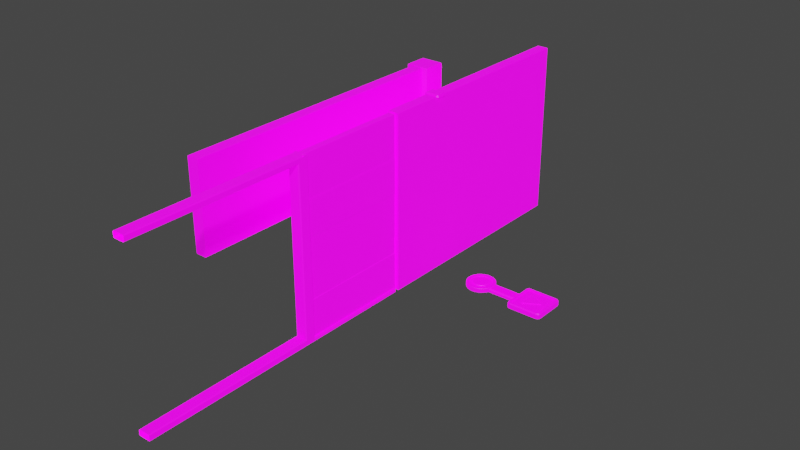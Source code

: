 # Source: WallTiles.blend  (saved by Blender 3.5.10; exported with 4.5.12 LTS)
import bpy
from mathutils import Matrix  # noqa: F401  (used for matrix-valued properties, if any)

bpy.ops.wm.read_factory_settings(use_empty=True)
scene = bpy.context.scene
scene.name = 'Scene'

# ---- images (referenced by path relative to the original .blend; pixels are not part of the script)
import os
ASSET_DIR = os.environ.get("B2B_ASSET_DIR", "")  # directory of the original .blend (textures are referenced by path, not embedded)
HERE = os.path.dirname(os.path.abspath(__file__))  # packed textures are extracted next to this script under _unpacked/

def load_image(name, relpath, width, height, colorspace="sRGB"):
    """Load a texture the original file referenced (path relative to the .blend, or extracted next to this script)."""
    p = next((c for c in (os.path.join(HERE, relpath), os.path.join(ASSET_DIR, relpath)) if relpath and os.path.exists(c)), "")
    if p:
        img = bpy.data.images.load(p, check_existing=True)
        img.name = name
    else:  # same state as the original file: an image datablock whose file is absent (Cycles renders it pink)
        img = bpy.data.images.new(name, width, height)
        img.source = "FILE"
        img.filepath = "//" + (relpath or name)
    img.colorspace_settings.name = colorspace
    return img
img_walltilecolor = load_image('WallTileColor', 'WallTileColor.png', 1024, 1024, 'sRGB')
img_walltilelight = load_image('WallTileLight', 'WallTileLight.png', 1024, 1024, 'sRGB')

# ---- materials (node trees are filled in below, after node groups)
mat_walltilematerial = bpy.data.materials.new('WallTileMaterial')
mat_walltilematerial.use_transparent_shadow = False

# ---- node groups
ng_auto_smooth = bpy.data.node_groups.new('Auto Smooth', 'GeometryNodeTree')
_s = ng_auto_smooth.interface.new_socket(name='Geometry', in_out='OUTPUT', socket_type='NodeSocketGeometry')
_s = ng_auto_smooth.interface.new_socket(name='Geometry', in_out='INPUT', socket_type='NodeSocketGeometry')
_s = ng_auto_smooth.interface.new_socket(name='Angle', in_out='INPUT', socket_type='NodeSocketFloat')
_s.subtype = 'ANGLE'
_s.min_value = 0.0
_s.max_value = 3.142
ng_auto_smooth.is_modifier = True
_N = ng_auto_smooth.nodes; _L = ng_auto_smooth.links
n0 = _N.new('NodeGroupOutput'); n0.name = 'Group Output'; n0.location = (480, -100)
n1 = _N.new('NodeGroupInput'); n1.name = 'Group Input'; n1.location = (-420, -300)
n2 = _N.new('NodeGroupInput'); n2.name = 'Group Input.001'; n2.location = (-60, -100)
n3 = _N.new('GeometryNodeSetShadeSmooth'); n3.name = 'Set Shade Smooth'; n3.location = (120, -100)
n3.domain = 'EDGE'
n4 = _N.new('GeometryNodeSetShadeSmooth'); n4.name = 'Set Shade Smooth.001'; n4.location = (300, -100)
n5 = _N.new('GeometryNodeInputMeshEdgeAngle'); n5.name = 'Edge Angle'; n5.location = (-420, -220)
n6 = _N.new('GeometryNodeInputEdgeSmooth'); n6.name = 'Is Edge Smooth'; n6.location = (-60, -160)
n7 = _N.new('GeometryNodeInputShadeSmooth'); n7.name = 'Is Face Smooth'; n7.location = (-240, -340)
n8 = _N.new('FunctionNodeBooleanMath'); n8.name = 'Boolean Math'; n8.location = (-60, -220)
n9 = _N.new('FunctionNodeCompare'); n9.name = 'Compare'; n9.location = (-240, -180)
n9.operation = 'LESS_EQUAL'
_L.new(n5.outputs[0], n9.inputs[0])
_L.new(n4.outputs[0], n0.inputs[0])
_L.new(n1.outputs[1], n9.inputs[1])
_L.new(n9.outputs[0], n8.inputs[0])
_L.new(n7.outputs[0], n8.inputs[1])
_L.new(n2.outputs[0], n3.inputs[0])
_L.new(n6.outputs[0], n3.inputs[1])
_L.new(n3.outputs[0], n4.inputs[0])
_L.new(n8.outputs[0], n3.inputs[2])
n0.is_active_output = True

# ---- material node trees
mat_walltilematerial.use_nodes = True; mat_walltilematerial.node_tree.nodes.clear()
_N = mat_walltilematerial.node_tree.nodes; _L = mat_walltilematerial.node_tree.links
n0 = _N.new('ShaderNodeBsdfPrincipled'); n0.name = 'Principled BSDF'; n0.location = (10, 300)
n0.distribution = 'GGX'
n0.subsurface_method = 'RANDOM_WALK_SKIN'
n0.inputs[3].default_value = 1.45
n0.inputs[28].default_value = 1.0
n1 = _N.new('ShaderNodeOutputMaterial'); n1.name = 'Material Output'; n1.location = (300, 300)
n2 = _N.new('ShaderNodeTexImage'); n2.name = 'Image Texture.001'; n2.location = (-303, 296)
n2.image = img_walltilecolor
n3 = _N.new('ShaderNodeTexImage'); n3.name = 'Image Texture'; n3.location = (-344, -9)
n3.image = img_walltilelight
_L.new(n0.outputs[0], n1.inputs[0])
_L.new(n2.outputs[0], n0.inputs[0])
_L.new(n3.outputs[0], n0.inputs[27])
n1.is_active_output = True

# ---- world
world_world = bpy.data.worlds.new('World'); scene.world = world_world
world_world.use_nodes = True; world_world.node_tree.nodes.clear()
_N = world_world.node_tree.nodes; _L = world_world.node_tree.links
n0 = _N.new('ShaderNodeOutputWorld'); n0.name = 'World Output'; n0.location = (300, 300)
n1 = _N.new('ShaderNodeBackground'); n1.name = 'Background'; n1.location = (10, 300)
n1.inputs[0].default_value = (0.05088, 0.05088, 0.05088, 1.0)
_L.new(n1.outputs[0], n0.inputs[0])
n0.is_active_output = True
world_world.color = (0.05088, 0.05088, 0.05088)
world_world.use_sun_shadow = False
world_world.sun_shadow_jitter_overblur = 0.0

# ---- meshes
me_cube_019 = bpy.data.meshes.new('Cube.019')
me_cube_019.from_pydata([(-0.5, -0.1, -0.02), (-0.5, 0.1, -0.02), (0.5, -0.1, -0.02), (0.5, 0.1, -0.02), (-0.5, -0.1, 0.0162), (-0.5, -0.0762, 0.04), (-0.5, 0.0762, 0.04), (-0.5, 0.1, 0.0162), (0.5, -0.0762, 0.04), (0.5, -0.1, 0.0162), (0.5, 0.1, 0.0162), (0.5, 0.0762, 0.04)], [], [(11, 6, 5, 8), (1, 7, 10, 3), (6, 11, 10, 7), (8, 5, 4, 9), (2, 9, 4, 0)])
_uv = me_cube_019.uv_layers.new(name='UVMap')
_uv.uv.foreach_set('vector', [0.913, 0.299, 0.913, 0.4315, 0.8929, 0.4315, 0.8929, 0.299, 0.9223, 0.4315, 0.9175, 0.4315, 0.9175, 0.299, 0.9223, 0.299, 0.913, 0.4315, 0.913, 0.299, 0.9175, 0.299, 0.9175, 0.4315, 0.8929, 0.299, 0.8929, 0.4315, 0.8884, 0.4315, 0.8884, 0.299, 0.8836, 0.299, 0.8884, 0.299, 0.8884, 0.4315, 0.8836, 0.4315])
me_cube_019.materials.append(mat_walltilematerial)
me_cube_019.use_paint_bone_selection = False
me_cube_019.use_paint_mask = True
me_cube_019.update()
me_cube_011 = bpy.data.meshes.new('Cube.011')
me_cube_011.from_pydata([(-0.1906, -0.2, 0.0), (-0.2, -0.1906, 0.0), (-0.1973, -0.1973, 0.0), (-0.2, 0.1906, 0.0), (-0.1906, 0.2, 0.0), (-0.1973, 0.1973, 0.0), (0.2, -0.1906, 0.0), (0.1906, -0.2, 0.0), (0.1973, -0.1973, 0.0), (0.1906, 0.2, 0.0), (0.2, 0.1906, 0.0), (0.1973, 0.1973, 0.0), (-0.1917, -0.189, 3.02), (-0.2, -0.1906, 3.0), (-0.189, -0.1917, 3.02), (-0.1906, -0.2, 3.0), (-0.1909, -0.1909, 3.02), (-0.1973, -0.1973, 3.0), (-0.189, 0.1917, 3.02), (-0.1906, 0.2, 3.0), (-0.1917, 0.189, 3.02), (-0.2, 0.1906, 3.0), (-0.1909, 0.1909, 3.02), (-0.1973, 0.1973, 3.0), (0.189, -0.1917, 3.02), (0.1906, -0.2, 3.0), (0.1917, -0.189, 3.02), (0.2, -0.1906, 3.0), (0.1909, -0.1909, 3.02), (0.1973, -0.1973, 3.0), (0.1917, 0.189, 3.02), (0.2, 0.1906, 3.0), (0.189, 0.1917, 3.02), (0.1906, 0.2, 3.0), (0.1909, 0.1909, 3.02), (0.1973, 0.1973, 3.0)], [], [(19, 4, 5, 23), (31, 10, 11, 35), (0, 15, 17, 2), (30, 34, 32, 18, 22, 20, 12, 16, 14, 24, 28, 26), (23, 5, 3, 21), (7, 25, 15, 0), (1, 13, 21, 3), (4, 19, 33, 9), (25, 7, 8, 29), (35, 11, 9, 33), (29, 8, 6, 27), (10, 31, 27, 6), (3, 5, 4, 9, 11, 10, 6, 8, 7, 0, 2, 1), (14, 16, 17, 15), (16, 12, 13, 17), (22, 18, 19, 23), (20, 22, 23, 21), (34, 30, 31, 35), (32, 34, 35, 33), (28, 24, 25, 29), (26, 28, 29, 27), (12, 20, 21, 13), (24, 14, 15, 25), (27, 31, 30, 26), (33, 19, 18, 32), (2, 17, 13, 1)])
me_cube_011.polygons.foreach_set('use_smooth', [True] * 26)
_uv = me_cube_011.uv_layers.new(name='UVMap')
_uv.uv.foreach_set('vector', [0.3331, 0.658, 0.3331, 0.3524, 0.3338, 0.3524, 0.3338, 0.658, 0.2928, 0.658, 0.2928, 0.3524, 0.2936, 0.3524, 0.2936, 0.658, 0.3749, 0.3524, 0.3749, 0.658, 0.3741, 0.658, 0.3741, 0.3524, 0.2453, 0.8774, 0.2455, 0.8775, 0.2455, 0.8777, 0.2443, 0.9145, 0.2442, 0.9146, 0.244, 0.9147, 0.2072, 0.9147, 0.207, 0.9146, 0.2069, 0.9144, 0.2054, 0.8744, 0.2055, 0.8742, 0.2057, 0.8741, 0.3338, 0.658, 0.3338, 0.3524, 0.3346, 0.3524, 0.3346, 0.658, 0.4137, 0.3524, 0.4137, 0.658, 0.3749, 0.658, 0.3749, 0.3524, 0.3734, 0.3524, 0.3734, 0.658, 0.3346, 0.658, 0.3346, 0.3524, 0.3331, 0.3524, 0.3331, 0.658, 0.2943, 0.658, 0.2943, 0.3524, 0.4137, 0.658, 0.4137, 0.3524, 0.4144, 0.3524, 0.4144, 0.658, 0.2936, 0.658, 0.2936, 0.3524, 0.2943, 0.3524, 0.2943, 0.658, 0.2533, 0.658, 0.2533, 0.3524, 0.254, 0.3524, 0.254, 0.658, 0.2928, 0.3524, 0.2928, 0.658, 0.254, 0.658, 0.254, 0.3524, 0.203, 0.9223, 0.2033, 0.9216, 0.2039, 0.9214, 0.2428, 0.9214, 0.2434, 0.9216, 0.2437, 0.9223, 0.2437, 0.9611, 0.2434, 0.9618, 0.2428, 0.9621, 0.2039, 0.9621, 0.2033, 0.9618, 0.203, 0.9611, 0.2069, 0.9144, 0.207, 0.9146, 0.2052, 0.9163, 0.2047, 0.9155, 0.207, 0.9146, 0.2072, 0.9147, 0.2061, 0.9169, 0.2052, 0.9163, 0.2442, 0.9146, 0.2443, 0.9145, 0.2464, 0.9156, 0.2459, 0.9164, 0.244, 0.9147, 0.2442, 0.9146, 0.2459, 0.9164, 0.2451, 0.9169, 0.2455, 0.8775, 0.2453, 0.8774, 0.2465, 0.8752, 0.2473, 0.8758, 0.2455, 0.8777, 0.2455, 0.8775, 0.2473, 0.8758, 0.2478, 0.8767, 0.2055, 0.8742, 0.2054, 0.8744, 0.203, 0.8741, 0.2032, 0.8733, 0.2057, 0.8741, 0.2055, 0.8742, 0.2046, 0.872, 0.2053, 0.8718, 0.2072, 0.9147, 0.244, 0.9147, 0.2451, 0.9169, 0.2061, 0.9169, 0.2054, 0.8744, 0.2069, 0.9144, 0.2047, 0.9155, 0.203, 0.8741, 0.2053, 0.8718, 0.2465, 0.8752, 0.2453, 0.8774, 0.2057, 0.8741, 0.2478, 0.8767, 0.2464, 0.9156, 0.2443, 0.9145, 0.2455, 0.8777, 0.3741, 0.3524, 0.3741, 0.658, 0.3734, 0.658, 0.3734, 0.3524])
me_cube_011.materials.append(mat_walltilematerial)
me_cube_011.update()
me_cube_008 = bpy.data.meshes.new('Cube.008')
me_cube_008.from_pydata([(-0.05134, -0.9999, 0.008658), (-0.06, -0.9913, 0.0), (-0.05134, 0.97, 0.008659), (-0.06, 0.9613, 0.0), (0.05134, -0.9999, 0.008658), (0.06, -0.9913, 0.0), (0.05134, 0.97, 0.008659), (0.06, 0.9613, 0.0), (-0.05146, -0.9836, 2.305), (-0.06, -0.9763, 2.305), (-0.05134, 0.97, 2.305), (-0.06, 0.9613, 2.305), (0.05134, 0.97, 2.305), (0.06, 0.9613, 2.305), (0.05146, -0.9836, 2.305), (0.06, -0.9763, 2.305), (-0.05134, 0.97, 1.69), (-0.06, 0.9613, 1.689), (0.05134, 0.97, 1.69), (0.06, 0.9613, 1.689), (0.05158, -0.9918, 1.69), (0.06, -0.9811, 1.689), (-0.05158, -0.9918, 1.69), (-0.06, -0.9811, 1.689), (-0.05761, -0.9903, 1.718), (-0.066, -0.9795, 1.717), (-0.066, -0.9779, 2.278), (-0.05761, -0.9845, 2.277), (-0.05735, 0.97, 2.277), (-0.066, 0.9613, 2.278), (-0.066, 0.9613, 1.717), (-0.05735, 0.97, 1.718), (0.066, 0.9613, 2.278), (0.05735, 0.97, 2.277), (0.05735, 0.97, 1.718), (0.066, 0.9613, 1.717), (0.05761, -0.9845, 2.277), (0.066, -0.9779, 2.278), (0.066, -0.9795, 1.717), (0.05761, -0.9903, 1.718), (-0.05134, 0.97, 0.969), (-0.06, 0.9613, 0.9652), (0.05134, 0.97, 0.969), (0.06, 0.9613, 0.9652), (0.05137, -0.9949, 0.969), (0.06, -0.9855, 0.9652), (-0.06, -0.9855, 0.9652), (-0.05137, -0.9949, 0.969), (-0.06, 0.9613, 0.6707), (-0.05134, 0.97, 0.6669), (0.05134, 0.97, 0.6669), (0.06, 0.9613, 0.6707), (0.06, -0.9873, 0.6707), (0.05137, -0.9952, 0.6669), (-0.05137, -0.9952, 0.6669), (-0.06, -0.9873, 0.6707), (-0.0448, -0.9946, 0.673), (-0.05342, -0.9867, 0.6768), (-0.05342, -0.9861, 0.9591), (-0.0448, -0.9955, 0.9629), (-0.04476, 0.97, 0.9629), (-0.05342, 0.9613, 0.9591), (-0.05342, 0.9613, 0.6768), (-0.04476, 0.97, 0.673), (0.05342, 0.9613, 0.9591), (0.04476, 0.97, 0.9629), (0.04476, 0.97, 0.673), (0.05342, 0.9613, 0.6768), (0.0448, -0.9955, 0.9629), (0.05342, -0.9861, 0.9591), (0.05342, -0.9867, 0.6768), (0.0448, -0.9946, 0.673), (-0.04874, -0.9702, 2.991), (-0.05233, -0.9613, 3.0), (-0.05134, -0.9702, 2.989), (-0.06, -0.9615, 2.992), (-0.05134, 0.97, 2.989), (-0.06, 0.9613, 2.992), (-0.04874, 0.97, 2.991), (-0.05233, 0.9613, 3.0), (0.05134, -0.9702, 2.989), (0.06, -0.9615, 2.992), (0.04874, -0.9702, 2.991), (0.05233, -0.9613, 3.0), (0.04874, 0.97, 2.991), (0.05233, 0.9613, 3.0), (0.05134, 0.97, 2.989), (0.06, 0.9613, 2.992)], [], [(85, 83, 81, 87), (23, 25, 30, 17), (32, 13, 15, 37), (13, 87, 81, 15), (9, 75, 77, 11), (19, 35, 38, 21), (25, 26, 29, 30), (46, 23, 17, 41), (35, 32, 37, 38), (43, 19, 21, 45), (58, 46, 41, 61), (55, 57, 62, 48), (64, 43, 45, 69), (3, 7, 5, 1), (26, 9, 11, 29), (51, 67, 70, 52), (67, 64, 69, 70), (57, 58, 61, 62), (73, 79, 77, 75), (85, 79, 73, 83), (7, 51, 52, 5), (49, 2, 3, 48), (7, 3, 2, 6), (51, 7, 6, 50), (53, 4, 5, 52), (1, 5, 4, 0), (27, 8, 9, 26), (31, 16, 17, 30), (35, 19, 18, 34), (39, 20, 21, 38), (47, 22, 23, 46), (22, 24, 25, 23), (24, 27, 26, 25), (10, 28, 29, 11), (28, 31, 30, 29), (13, 32, 33, 12), (32, 35, 34, 33), (14, 36, 37, 15), (36, 39, 38, 37), (16, 40, 41, 17), (19, 43, 42, 18), (20, 44, 45, 21), (59, 47, 46, 58), (63, 49, 48, 62), (67, 51, 50, 66), (71, 53, 52, 70), (0, 54, 55, 1), (54, 56, 57, 55), (56, 59, 58, 57), (40, 60, 61, 41), (60, 63, 62, 61), (43, 64, 65, 42), (64, 67, 66, 65), (44, 68, 69, 45), (68, 71, 70, 69), (74, 72, 73, 75), (78, 76, 77, 79), (86, 84, 85, 87), (82, 80, 81, 83), (15, 81, 80, 14), (83, 73, 72, 82), (75, 9, 8, 74), (76, 10, 11, 77), (84, 78, 79, 85), (87, 13, 12, 86), (1, 55, 48, 3)])
_uv = me_cube_008.uv_layers.new(name='UVMap')
_uv.uv.foreach_set('vector', [0.1956, 0.96, 0.006055, 0.96, 0.006039, 0.9589, 0.1956, 0.9589, 0.8401, 0.8021, 0.84, 0.8049, 0.6487, 0.8049, 0.6487, 0.8021, 0.1956, 0.8884, 0.1956, 0.8912, 0.004577, 0.8912, 0.004419, 0.8884, 0.1956, 0.8912, 0.1956, 0.9589, 0.006039, 0.9589, 0.004577, 0.8912, 0.8396, 0.863, 0.8382, 0.9307, 0.6487, 0.9307, 0.6487, 0.863, 0.1956, 0.8304, 0.1956, 0.8332, 0.004261, 0.8332, 0.004103, 0.8304, 0.84, 0.8049, 0.8398, 0.8602, 0.6487, 0.8602, 0.6487, 0.8049, 0.8406, 0.7308, 0.8401, 0.8021, 0.6487, 0.8021, 0.6487, 0.7308, 0.1956, 0.8332, 0.1956, 0.8884, 0.004419, 0.8884, 0.004261, 0.8332, 0.1956, 0.759, 0.1956, 0.8304, 0.004103, 0.8304, 0.003673, 0.759, 0.8406, 0.7299, 0.8406, 0.7308, 0.6487, 0.7308, 0.6487, 0.7299, 0.8407, 0.7012, 0.8407, 0.7021, 0.6487, 0.7021, 0.6487, 0.7012, 0.1956, 0.7581, 0.1956, 0.759, 0.003673, 0.759, 0.003614, 0.7581, 0.6487, 0.6351, 0.6487, 0.6232, 0.8411, 0.6232, 0.8411, 0.6351, 0.8398, 0.8602, 0.8396, 0.863, 0.6487, 0.863, 0.6487, 0.8602, 0.1956, 0.7294, 0.1956, 0.7303, 0.003556, 0.7303, 0.003497, 0.7294, 0.1956, 0.7303, 0.1956, 0.7581, 0.003614, 0.7581, 0.003556, 0.7303, 0.8407, 0.7021, 0.8406, 0.7299, 0.6487, 0.7299, 0.6487, 0.7021, 0.8382, 0.9318, 0.6487, 0.9318, 0.6487, 0.9307, 0.8382, 0.9307, 0.1956, 0.96, 0.1956, 0.9703, 0.006055, 0.9703, 0.006055, 0.96, 0.1956, 0.6633, 0.1956, 0.7294, 0.003497, 0.7294, 0.003098, 0.6633, 0.6197, 0.7026, 0.6152, 0.638, 0.6487, 0.6351, 0.6487, 0.7012, 0.1964, 0.6633, 0.6478, 0.6351, 0.6152, 0.638, 0.229, 0.6621, 0.1956, 0.7294, 0.1956, 0.6633, 0.229, 0.6621, 0.2246, 0.7274, 0.06153, 0.727, 0.8345, 0.6253, 0.8419, 0.6232, 0.002643, 0.7294, 0.8411, 0.6351, 0.8411, 0.6232, 0.8345, 0.6253, 0.8389, 0.6352, 0.7902, 0.8618, 0.7764, 0.8651, 0.8396, 0.863, 0.8398, 0.8602, 0.6199, 0.8068, 0.613, 0.8044, 0.6487, 0.8021, 0.6487, 0.8049, 0.1956, 0.8332, 0.1956, 0.8304, 0.2312, 0.8283, 0.2243, 0.8315, 0.05352, 0.8316, 0.06615, 0.8284, 0.004103, 0.8304, 0.004261, 0.8332, 0.7898, 0.7328, 0.778, 0.8044, 0.8401, 0.8021, 0.8406, 0.7308, 0.778, 0.8044, 0.7907, 0.8067, 0.84, 0.8049, 0.8401, 0.8021, 0.7907, 0.8067, 0.7902, 0.8618, 0.8398, 0.8602, 0.84, 0.8049, 0.613, 0.8651, 0.6199, 0.8619, 0.6487, 0.8602, 0.6487, 0.863, 0.6199, 0.8619, 0.6199, 0.8068, 0.6487, 0.8049, 0.6487, 0.8602, 0.1956, 0.8912, 0.1956, 0.8884, 0.2243, 0.8866, 0.2312, 0.889, 0.1956, 0.8884, 0.1956, 0.8332, 0.2243, 0.8315, 0.2243, 0.8866, 0.06705, 0.889, 0.05342, 0.8867, 0.004419, 0.8884, 0.004577, 0.8912, 0.05342, 0.8867, 0.05352, 0.8316, 0.004261, 0.8332, 0.004419, 0.8884, 0.613, 0.8044, 0.6197, 0.7328, 0.6487, 0.7308, 0.6487, 0.8021, 0.1956, 0.8304, 0.1956, 0.759, 0.2246, 0.7576, 0.2312, 0.8283, 0.06615, 0.8284, 0.05508, 0.7576, 0.003673, 0.759, 0.004103, 0.8304, 0.7574, 0.7332, 0.7898, 0.7328, 0.8406, 0.7308, 0.8406, 0.7299, 0.602, 0.7044, 0.6197, 0.7026, 0.6487, 0.7012, 0.6487, 0.7021, 0.1956, 0.7303, 0.1956, 0.7294, 0.2246, 0.7274, 0.2422, 0.7269, 0.09344, 0.7267, 0.06153, 0.727, 0.003497, 0.7294, 0.003556, 0.7303, 0.8389, 0.6352, 0.7935, 0.7024, 0.8407, 0.7012, 0.8411, 0.6351, 0.7935, 0.7024, 0.7625, 0.7041, 0.8407, 0.7021, 0.8407, 0.7012, 0.7625, 0.7041, 0.7574, 0.7332, 0.8406, 0.7299, 0.8407, 0.7021, 0.6197, 0.7328, 0.602, 0.7332, 0.6487, 0.7299, 0.6487, 0.7308, 0.602, 0.7332, 0.602, 0.7044, 0.6487, 0.7021, 0.6487, 0.7299, 0.1956, 0.759, 0.1956, 0.7581, 0.2422, 0.7558, 0.2246, 0.7576, 0.1956, 0.7581, 0.1956, 0.7303, 0.2422, 0.7269, 0.2422, 0.7558, 0.05508, 0.7576, 0.08792, 0.7558, 0.003614, 0.7581, 0.003673, 0.759, 0.08792, 0.7558, 0.09344, 0.7267, 0.003556, 0.7303, 0.003614, 0.7581, 0.4924, 0.946, 0.3312, 0.9536, 0.005201, 0.9703, 0.8289, 0.9312, 0.6202, 0.9325, 0.625, 0.9319, 0.6487, 0.9307, 0.6487, 0.9318, 0.2192, 0.9573, 0.224, 0.9573, 0.1956, 0.96, 0.1956, 0.9589, 0.0261, 0.9587, 0.02606, 0.9583, 0.006039, 0.9589, 0.006055, 0.96, 0.004577, 0.8912, 0.006039, 0.9589, 0.02606, 0.9583, 0.06705, 0.889, 0.006055, 0.96, 0.006055, 0.9703, 0.3312, 0.9536, 0.0261, 0.9587, 0.8382, 0.9307, 0.8396, 0.863, 0.7764, 0.8651, 0.4924, 0.946, 0.625, 0.9319, 0.613, 0.8651, 0.6487, 0.863, 0.6487, 0.9307, 0.224, 0.9573, 0.6202, 0.9325, 0.6478, 0.9318, 0.1964, 0.96, 0.1956, 0.9589, 0.1956, 0.8912, 0.2312, 0.889, 0.2192, 0.9573, 0.8411, 0.6351, 0.8407, 0.7012, 0.6487, 0.7012, 0.6487, 0.6351])
me_cube_008.materials.append(mat_walltilematerial)
me_cube_008.use_paint_bone_selection = False
me_cube_008.use_paint_mask = True
me_cube_008.update()
me_cube_007 = bpy.data.meshes.new('Cube.007')
me_cube_007.from_pydata([(-0.1, -0.93, 0.0), (0.1, -0.93, 0.0), (-0.059, 0.94, 0.02), (0.059, 0.94, 0.02), (0.059, -0.94, 0.02), (-0.059, -0.94, 0.02), (0.059, 0.94, 0.04086), (0.06914, -0.94, 0.05), (0.059, -0.94, 0.04086), (-0.059, -0.94, 0.04086), (-0.06914, -0.94, 0.05), (-0.06914, 0.94, 0.05), (-0.059, 0.94, 0.04086), (-0.07638, -0.94, 0.05), (-0.1, -0.93, 0.02638), (-0.07638, 0.94, 0.05), (0.1, -0.93, 0.02638), (0.07638, -0.94, 0.05), (0.1, 0.93, 0.0), (-0.1, 0.93, 0.0), (0.06914, 0.94, 0.05), (0.07638, 0.94, 0.05), (0.1, 0.93, 0.02638), (-0.1, 0.93, 0.02638)], [], [(11, 15, 13, 10), (12, 9, 5, 2), (8, 6, 3, 4), (21, 20, 7, 17), (3, 2, 5, 4), (6, 8, 7, 20), (11, 10, 9, 12), (18, 22, 16, 1), (13, 15, 23, 14), (21, 17, 16, 22), (0, 14, 23, 19)])
_uv = me_cube_007.uv_layers.new(name='UVMap')
_uv.uv.foreach_set('vector', [0.3859, 0.8541, 0.3852, 0.8541, 0.3852, 0.6624, 0.3859, 0.6624, 0.3873, 0.8541, 0.3873, 0.6624, 0.3894, 0.6624, 0.3894, 0.8541, 0.4036, 0.6624, 0.4036, 0.8541, 0.4015, 0.8541, 0.4015, 0.6624, 0.4057, 0.8541, 0.405, 0.8541, 0.405, 0.6624, 0.4057, 0.6624, 0.4015, 0.8541, 0.3894, 0.8541, 0.3894, 0.6624, 0.4015, 0.6624, 0.4036, 0.8541, 0.4036, 0.6624, 0.405, 0.6624, 0.405, 0.8541, 0.3859, 0.8541, 0.3859, 0.6624, 0.3873, 0.6624, 0.3873, 0.8541, 0.4118, 0.853, 0.4091, 0.853, 0.4091, 0.6635, 0.4118, 0.6635, 0.3852, 0.6624, 0.3852, 0.8541, 0.3818, 0.853, 0.3818, 0.6635, 0.4057, 0.8541, 0.4057, 0.6624, 0.4091, 0.6635, 0.4091, 0.853, 0.3791, 0.6635, 0.3818, 0.6635, 0.3818, 0.853, 0.3791, 0.853])
me_cube_007.materials.append(mat_walltilematerial)
me_cube_007.use_paint_bone_selection = False
me_cube_007.use_paint_mask = True
me_cube_007.update()
me_cube_009 = bpy.data.meshes.new('Cube.009')
me_cube_009.from_pydata([(-0.1, -1.0, 0.0), (-0.1, -1.0, 3.0), (0.1, -1.0, 0.0), (0.1, -1.0, 3.0), (0.06, -0.9, 0.0), (0.06, -1.0, 3.0), (-0.06, -0.9, 0.0), (-0.06, -1.0, 3.0), (0.06, -0.94, 0.0), (-0.06, -0.94, 0.0), (-0.1, -0.9331, 3.0), (0.1, -0.9331, 3.0), (0.06, -0.9, 2.967), (0.06, -0.9331, 3.0), (-0.06, -0.9, 2.967), (-0.06, -0.9677, 3.0), (-0.06, -0.94, 2.972), (-0.06, -0.9332, 3.0), (0.06, -0.94, 2.972), (0.06, -0.9677, 3.0), (-0.1, -0.93, 0.0), (-0.07638, -0.9, 0.0), (0.07638, -0.9, 0.0), (0.1, -0.93, 0.0), (-0.07638, -0.9, 2.967), (-0.1, -0.93, 2.991), (0.1, -0.93, 2.991), (0.07638, -0.9, 2.967)], [], [(0, 1, 10, 25, 20), (10, 17, 14, 24, 25), (4, 12, 27, 22), (23, 26, 11, 3, 2), (19, 15, 7, 5), (11, 13, 5, 3), (21, 24, 14, 6), (13, 12, 4, 8, 18), (6, 14, 17, 16, 9), (13, 11, 26, 27, 12), (17, 10, 1, 7), (15, 16, 17), (18, 19, 13), (15, 19, 18, 16), (9, 16, 18, 8), (24, 21, 20, 25), (26, 23, 22, 27)])
_uv = me_cube_009.uv_layers.new(name='UVMap')
_uv.uv.foreach_set('vector', [0.4296, 0.9376, 0.7352, 0.9376, 0.7352, 0.9444, 0.7342, 0.9447, 0.4296, 0.9447, 0.2329, 0.3592, 0.2369, 0.3593, 0.237, 0.3641, 0.2353, 0.3641, 0.2328, 0.3603, 0.4296, 0.9706, 0.7318, 0.9706, 0.7318, 0.9723, 0.4296, 0.9723, 0.4296, 0.9762, 0.7342, 0.9762, 0.7352, 0.9765, 0.7352, 0.9833, 0.4296, 0.9833, 0.2455, 0.3647, 0.2455, 0.3524, 0.2488, 0.3524, 0.2488, 0.3647, 0.2329, 0.3734, 0.2369, 0.3734, 0.237, 0.3802, 0.2329, 0.3802, 0.4296, 0.9486, 0.7318, 0.9486, 0.7318, 0.9503, 0.4296, 0.9503, 0.7352, 0.9673, 0.7318, 0.9706, 0.4296, 0.9706, 0.4296, 0.9666, 0.7324, 0.9666, 0.4296, 0.9503, 0.7318, 0.9503, 0.7352, 0.9536, 0.7324, 0.9543, 0.4296, 0.9543, 0.2369, 0.3734, 0.2329, 0.3734, 0.2328, 0.3724, 0.2353, 0.3686, 0.237, 0.3686, 0.2369, 0.3593, 0.2329, 0.3592, 0.2329, 0.3524, 0.237, 0.3525, 0.7352, 0.9572, 0.7324, 0.9543, 0.7352, 0.9536, 0.7324, 0.9666, 0.7352, 0.9637, 0.7352, 0.9673, 0.2455, 0.3524, 0.2455, 0.3647, 0.2415, 0.3647, 0.2415, 0.3524, 0.4296, 0.9543, 0.7324, 0.9543, 0.7324, 0.9666, 0.4296, 0.9666, 0.7318, 0.9486, 0.4296, 0.9486, 0.4296, 0.9447, 0.7342, 0.9447, 0.7342, 0.9762, 0.4296, 0.9762, 0.4296, 0.9723, 0.7318, 0.9723])
me_cube_009.materials.append(mat_walltilematerial)
me_cube_009.use_paint_bone_selection = False
me_cube_009.use_paint_mask = True
me_cube_009.update()
me_cube_015 = bpy.data.meshes.new('Cube.015')
me_cube_015.from_pydata([(-0.1, -1.0, 0.0), (-0.1, 1.0, 0.0), (0.1, -1.0, 0.0), (0.1, 1.0, 0.0), (-0.08475, -1.0, 0.1), (-0.1, -1.0, 0.08475), (-0.1, 1.0, 0.08475), (-0.08475, 1.0, 0.1), (0.1, -1.0, 0.08475), (0.08475, -1.0, 0.1), (0.08475, 1.0, 0.1), (0.1, 1.0, 0.08475), (-0.1, -1.0, 2.915), (-0.08475, -1.0, 2.9), (-0.08475, -1.0, 3.0), (-0.1, -1.0, 2.985), (-0.08475, 1.0, 2.9), (-0.1, 1.0, 2.915), (-0.1, 1.0, 2.985), (-0.08475, 1.0, 3.0), (0.08475, -1.0, 2.9), (0.1, -1.0, 2.915), (0.1, -1.0, 2.985), (0.08475, -1.0, 3.0), (0.1, 1.0, 2.915), (0.08475, 1.0, 2.9), (0.08475, 1.0, 3.0), (0.1, 1.0, 2.985)], [], [(10, 7, 4, 9), (16, 25, 20, 13), (1, 3, 2, 0), (3, 11, 8, 2), (26, 19, 14, 23), (12, 15, 18, 17), (24, 27, 22, 21), (4, 7, 6, 5), (10, 9, 8, 11), (16, 13, 12, 17), (14, 19, 18, 15), (20, 25, 24, 21), (26, 23, 22, 27), (0, 5, 6, 1)])
_uv = me_cube_015.uv_layers.new(name='UVMap')
_uv.uv.foreach_set('vector', [0.3018, 0.8663, 0.2845, 0.8663, 0.2845, 0.6624, 0.3018, 0.6624, 0.3631, 0.8663, 0.3458, 0.8663, 0.3458, 0.6624, 0.3631, 0.6624, 0.2737, 0.8663, 0.2533, 0.8663, 0.2533, 0.6624, 0.2737, 0.6624, 0.3126, 0.8663, 0.304, 0.8663, 0.304, 0.6624, 0.3126, 0.6624, 0.3344, 0.8663, 0.3171, 0.8663, 0.3171, 0.6624, 0.3344, 0.6624, 0.3653, 0.6624, 0.3724, 0.6624, 0.3724, 0.8663, 0.3653, 0.8663, 0.3436, 0.8663, 0.3366, 0.8663, 0.3366, 0.6624, 0.3436, 0.6624, 0.2845, 0.6624, 0.2845, 0.8663, 0.2823, 0.8663, 0.2823, 0.6624, 0.3018, 0.8663, 0.3018, 0.6624, 0.304, 0.6624, 0.304, 0.8663, 0.3631, 0.8663, 0.3631, 0.6624, 0.3653, 0.6624, 0.3653, 0.8663, 0.3746, 0.6624, 0.3746, 0.8663, 0.3724, 0.8663, 0.3724, 0.6624, 0.3458, 0.6624, 0.3458, 0.8663, 0.3436, 0.8663, 0.3436, 0.6624, 0.3344, 0.8663, 0.3344, 0.6624, 0.3366, 0.6624, 0.3366, 0.8663, 0.2737, 0.6624, 0.2823, 0.6624, 0.2823, 0.8663, 0.2737, 0.8663])
me_cube_015.materials.append(mat_walltilematerial)
me_cube_015.update()
me_cube_012 = bpy.data.meshes.new('Cube.012')
me_cube_012.from_pydata([(-0.1, -0.5, 0.0), (-0.1, 0.5, 0.0), (-0.1, 0.5, 0.1), (0.1, -0.5, 0.0), (0.1, 0.5, 0.0), (0.1, 0.5, 0.1), (-0.1, 0.4, 0.0), (0.1, 0.4, 0.0), (-0.1, 0.5, 2.9), (0.1, 0.5, 2.9), (-0.08475, -0.5, 0.1), (-0.1, -0.5, 0.08475), (0.1, -0.5, 0.08475), (0.08475, -0.5, 0.1), (-0.08475, 0.4, 0.1), (-0.1, 0.4153, 0.08475), (0.1, 0.4153, 0.08475), (0.08475, 0.4, 0.1), (-0.1, 0.5, 2.985), (-0.08475, 0.5, 3.0), (0.08475, 0.5, 3.0), (0.1, 0.5, 2.985), (-0.1, 0.4, 2.985), (-0.08475, 0.4, 3.0), (0.08475, 0.4, 3.0), (0.1, 0.4, 2.985), (0.1, 0.4153, 2.915), (0.08475, 0.4, 2.9), (-0.08475, 0.4, 2.9), (-0.1, 0.4153, 2.915), (-0.08475, -0.5, 3.0), (-0.1, -0.5, 2.985), (0.1, -0.5, 2.985), (0.08475, -0.5, 3.0), (0.08475, -0.5, 2.9), (0.1, -0.5, 2.915), (-0.1, -0.5, 2.915), (-0.08475, -0.5, 2.9)], [], [(14, 17, 27, 28), (1, 2, 5, 4), (2, 15, 29, 8), (6, 7, 3, 0), (7, 16, 12, 3), (26, 9, 21, 25), (1, 4, 7, 6), (8, 29, 22, 18), (17, 14, 10, 13), (9, 8, 18, 19, 20, 21), (26, 25, 32, 35), (24, 23, 30, 33), (20, 19, 23, 24), (6, 15, 2, 1), (4, 5, 16, 7), (16, 5, 9, 26), (5, 2, 8, 9), (22, 29, 36, 31), (28, 27, 34, 37), (17, 13, 12, 16), (10, 14, 15, 11), (23, 19, 18, 22), (20, 24, 25, 21), (29, 15, 14, 28), (16, 26, 27, 17), (28, 37, 36, 29), (30, 23, 22, 31), (32, 25, 24, 33), (26, 35, 34, 27), (0, 11, 15, 6)])
_uv = me_cube_012.uv_layers.new(name='UVMap')
_uv.uv.foreach_set('vector', [0.9076, 0.003785, 0.9248, 0.003785, 0.9248, 0.2866, 0.9076, 0.2866, 0.324, 0.881, 0.3296, 0.8708, 0.3465, 0.8822, 0.3396, 0.8872, 0.8969, 0.003785, 0.9055, 0.002244, 0.9055, 0.2881, 0.8969, 0.2866, 0.321, 0.8922, 0.3403, 0.8949, 0.3411, 0.9853, 0.3205, 0.9853, 0.3403, 0.8949, 0.3489, 0.8918, 0.3498, 0.9852, 0.3411, 0.9853, 0.2846, 0.8867, 0.2878, 0.8766, 0.293, 0.8818, 0.292, 0.89, 0.324, 0.881, 0.3396, 0.8872, 0.3403, 0.8949, 0.321, 0.8922, 0.3067, 0.8708, 0.316, 0.877, 0.3122, 0.8853, 0.306, 0.8788, 0.3511, 0.8933, 0.3684, 0.8931, 0.3693, 0.9851, 0.352, 0.9852, 0.2878, 0.8766, 0.3067, 0.8708, 0.306, 0.8788, 0.3046, 0.8799, 0.2946, 0.8818, 0.293, 0.8818, 0.2846, 0.8867, 0.292, 0.89, 0.2917, 0.9809, 0.2846, 0.981, 0.2941, 0.8901, 0.3104, 0.8868, 0.3115, 0.9807, 0.2939, 0.9809, 0.2946, 0.8818, 0.3046, 0.8799, 0.3104, 0.8868, 0.2941, 0.8901, 0.3793, 0.893, 0.3706, 0.8916, 0.369, 0.8829, 0.3792, 0.8828, 0.3396, 0.8872, 0.3465, 0.8822, 0.3489, 0.8918, 0.3403, 0.8949, 0.9269, 0.002244, 0.9355, 0.003785, 0.9355, 0.2866, 0.9269, 0.2881, 0.8767, 0.003785, 0.8969, 0.003785, 0.8969, 0.2866, 0.8767, 0.2866, 0.2555, 0.8882, 0.2626, 0.8867, 0.2627, 0.981, 0.2555, 0.981, 0.2649, 0.8882, 0.2823, 0.8882, 0.2823, 0.981, 0.2649, 0.981, 0.3511, 0.8933, 0.352, 0.9852, 0.3498, 0.9852, 0.3489, 0.8918, 0.3693, 0.9851, 0.3684, 0.8931, 0.3706, 0.8916, 0.3715, 0.985, 0.3104, 0.8868, 0.3046, 0.8799, 0.306, 0.8788, 0.3122, 0.8853, 0.2946, 0.8818, 0.2941, 0.8901, 0.292, 0.89, 0.293, 0.8818, 0.9055, 0.2881, 0.9055, 0.002244, 0.9076, 0.003785, 0.9076, 0.2866, 0.9269, 0.002244, 0.9269, 0.2881, 0.9248, 0.2866, 0.9248, 0.003785, 0.2649, 0.8882, 0.2649, 0.981, 0.2627, 0.981, 0.2626, 0.8867, 0.2533, 0.981, 0.2533, 0.8882, 0.2555, 0.8882, 0.2555, 0.981, 0.2917, 0.9809, 0.292, 0.89, 0.2941, 0.8901, 0.2939, 0.9809, 0.2846, 0.8867, 0.2846, 0.981, 0.2823, 0.981, 0.2823, 0.8882, 0.3801, 0.985, 0.3715, 0.985, 0.3706, 0.8916, 0.3793, 0.893])
me_cube_012.materials.append(mat_walltilematerial)
me_cube_012.update()
me_cube_002 = bpy.data.meshes.new('Cube.002')
me_cube_002.from_pydata([(-0.1, -1.0, 0.0), (-0.1, 1.0, 0.0), (0.1, -1.0, 0.0), (0.1, 1.0, 0.0), (-0.09196, -1.0, 3.01), (-0.1, -1.0, 3.0), (-0.09196, 1.0, 3.01), (-0.1, 1.0, 3.0), (0.09196, -1.0, 3.01), (0.1, -1.0, 3.0), (0.09196, 1.0, 3.01), (0.1, 1.0, 3.0)], [], [(10, 6, 4, 8), (3, 11, 9, 2), (0, 5, 7, 1), (1, 3, 2, 0), (1, 7, 11, 3), (4, 6, 7, 5), (6, 10, 11, 7), (10, 8, 9, 11), (8, 4, 5, 9), (2, 9, 5, 0)])
_uv = me_cube_002.uv_layers.new(name='UVMap')
_uv.uv.foreach_set('vector', [0.2214, 0.8624, 0.2023, 0.8621, 0.2024, 0.6644, 0.2215, 0.6647, 0.6478, 0.3083, 0.6478, 0.002244, 0.8518, 0.002244, 0.8518, 0.3083, 0.4189, 0.3083, 0.4189, 0.002244, 0.6229, 0.002244, 0.6229, 0.3083, 0.9525, 0.6232, 0.9729, 0.6232, 0.9729, 0.8272, 0.9525, 0.8272, 0.6229, 0.3083, 0.6229, 0.002244, 0.6433, 0.002244, 0.6433, 0.3083, 0.2024, 0.6644, 0.2023, 0.8621, 0.2009, 0.8633, 0.2009, 0.6633, 0.2023, 0.8621, 0.2214, 0.8624, 0.2229, 0.8635, 0.2009, 0.8633, 0.2214, 0.8624, 0.2215, 0.6647, 0.2229, 0.6635, 0.2229, 0.8635, 0.2215, 0.6647, 0.2024, 0.6644, 0.2009, 0.6633, 0.2229, 0.6635, 0.8518, 0.3083, 0.8518, 0.002244, 0.8722, 0.002244, 0.8722, 0.3083])
me_cube_002.materials.append(mat_walltilematerial)
me_cube_002.update()
me_cube_003 = bpy.data.meshes.new('Cube.003')
me_cube_003.from_pydata([(-0.1, -1.0, 0.0), (-0.1, 1.0, 0.0), (0.1, -1.0, 0.0), (0.1, 1.0, 0.0), (-0.09302, -1.0, 1.5), (-0.1, -1.0, 1.493), (-0.1, 1.0, 1.493), (-0.09302, 1.0, 1.5), (0.1, -1.0, 1.493), (0.09302, -1.0, 1.5), (0.09302, 1.0, 1.5), (0.1, 1.0, 1.493)], [], [(10, 7, 4, 9), (3, 11, 8, 2), (0, 5, 6, 1), (1, 3, 2, 0), (1, 6, 7, 10, 11, 3), (4, 7, 6, 5), (10, 9, 8, 11), (2, 8, 9, 4, 5, 0)])
_uv = me_cube_003.uv_layers.new(name='UVMap')
_uv.uv.foreach_set('vector', [0.2106, 0.1948, 0.2106, 0.1758, 0.4144, 0.1758, 0.4144, 0.1948, 0.2106, 0.3479, 0.2106, 0.1958, 0.4144, 0.1958, 0.4144, 0.3479, 0.4144, 0.02263, 0.4144, 0.1748, 0.2106, 0.1748, 0.2106, 0.02263, 0.2106, 0.02263, 0.2106, 0.002244, 0.4144, 0.002244, 0.4144, 0.02263, 0.9978, 0.6232, 0.9978, 0.7754, 0.997, 0.7761, 0.9781, 0.7761, 0.9774, 0.7754, 0.9774, 0.6232, 0.4144, 0.1758, 0.2106, 0.1758, 0.2106, 0.1748, 0.4144, 0.1748, 0.2106, 0.1948, 0.4144, 0.1948, 0.4144, 0.1958, 0.2106, 0.1958, 0.9977, 0.8317, 0.9977, 0.9839, 0.997, 0.9846, 0.9781, 0.9846, 0.9774, 0.9839, 0.9774, 0.8317])
me_cube_003.materials.append(mat_walltilematerial)
me_cube_003.update()
me_cube_005 = bpy.data.meshes.new('Cube.005')
me_cube_005.from_pydata([(-0.09202, -1.0, 2.01), (-0.1, -1.0, 2.0), (-0.1, 1.0, 2.0), (-0.09202, 1.0, 2.01), (0.1, -1.0, 2.0), (0.09202, -1.0, 2.01), (0.09202, 1.0, 2.01), (0.1, 1.0, 2.0), (-0.1, -1.0, 0.5121), (-0.08795, -1.0, 0.5), (-0.08795, 1.0, 0.5), (-0.1, 1.0, 0.5121), (0.08795, -1.0, 0.5), (0.1, -1.0, 0.5121), (0.1, 1.0, 0.5121), (0.08795, 1.0, 0.5)], [], [(6, 3, 0, 5), (10, 11, 2, 3, 6, 7, 14, 15), (12, 13, 4, 5, 0, 1, 8, 9), (14, 7, 4, 13), (0, 3, 2, 1), (6, 5, 4, 7), (8, 1, 2, 11), (10, 9, 8, 11), (12, 15, 14, 13), (10, 15, 12, 9)])
_uv = me_cube_005.uv_layers.new(name='UVMap')
_uv.uv.foreach_set('vector', [0.002244, 0.3483, 0.002244, 0.3296, 0.2061, 0.3296, 0.2061, 0.3483, 0.9537, 0.9856, 0.9525, 0.9844, 0.9525, 0.8327, 0.9533, 0.8317, 0.9721, 0.8317, 0.9729, 0.8327, 0.9729, 0.9844, 0.9716, 0.9856, 0.9856, 0.002244, 0.9869, 0.003473, 0.9869, 0.1551, 0.9861, 0.1561, 0.9673, 0.1561, 0.9665, 0.1551, 0.9665, 0.003473, 0.9677, 0.002244, 0.002244, 0.1552, 0.002244, 0.003546, 0.2061, 0.003546, 0.2061, 0.1552, 0.2061, 0.3296, 0.002244, 0.3296, 0.002244, 0.3283, 0.2061, 0.3283, 0.002244, 0.002244, 0.2061, 0.002244, 0.2061, 0.003546, 0.002244, 0.003546, 0.2061, 0.1766, 0.2061, 0.3283, 0.002244, 0.3283, 0.002244, 0.1766, 0.002244, 0.1749, 0.2061, 0.1749, 0.2061, 0.1766, 0.002244, 0.1766, 0.2061, 0.1569, 0.002244, 0.1569, 0.002244, 0.1552, 0.2061, 0.1552, 0.002244, 0.1749, 0.002244, 0.1569, 0.2061, 0.1569, 0.2061, 0.1749])
me_cube_005.materials.append(mat_walltilematerial)
me_cube_005.update()
me_cube_018 = bpy.data.meshes.new('Cube.018')
me_cube_018.from_pydata([(-0.09202, -0.5, 2.01), (-0.1, -0.5, 2.0), (-0.1, 0.5, 2.0), (-0.09202, 0.5, 2.01), (0.1, -0.5, 2.0), (0.09202, -0.5, 2.01), (0.09202, 0.5, 2.01), (0.1, 0.5, 2.0), (-0.1, -0.5, 0.5121), (-0.08795, -0.5, 0.5), (-0.08795, 0.5, 0.37), (-0.1, 0.5, 0.3821), (0.08795, -0.5, 0.5), (0.1, -0.5, 0.5121), (0.1, 0.5, 0.3821), (0.08795, 0.5, 0.37), (-0.09202, 0.35, 2.01), (-0.1, 0.35, 2.0), (0.09202, 0.35, 2.01), (0.1, 0.35, 2.0), (-0.08795, 0.35, 0.5), (-0.1, 0.35, 0.5121), (0.08795, 0.35, 0.5), (0.1, 0.35, 0.5121)], [], [(18, 16, 0, 5), (23, 19, 4, 13), (16, 3, 2, 17), (18, 5, 4, 19), (21, 17, 2, 11), (20, 9, 8, 21), (22, 15, 14, 23), (20, 22, 12, 9), (10, 15, 22, 20), (12, 22, 23, 13), (10, 20, 21, 11), (8, 1, 17, 21), (6, 18, 19, 7), (0, 16, 17, 1), (14, 7, 19, 23), (6, 3, 16, 18)])
_uv = me_cube_018.uv_layers.new(name='UVMap')
_uv.uv.foreach_set('vector', [0.9328, 0.7888, 0.9328, 0.8075, 0.8465, 0.8075, 0.8465, 0.7888, 0.9328, 0.6364, 0.9328, 0.7875, 0.8465, 0.7875, 0.8465, 0.6364, 0.9328, 0.8075, 0.948, 0.8075, 0.948, 0.8088, 0.9328, 0.8088, 0.9328, 0.7888, 0.8465, 0.7888, 0.8465, 0.7875, 0.9328, 0.7875, 0.9328, 0.9598, 0.9328, 0.8088, 0.948, 0.8088, 0.948, 0.973, 0.4101, 0.9448, 0.4075, 0.8586, 0.4093, 0.8585, 0.4118, 0.9444, 0.3907, 0.9456, 0.3925, 0.9659, 0.3911, 0.9653, 0.389, 0.9452, 0.4101, 0.9448, 0.3907, 0.9456, 0.3913, 0.8588, 0.4075, 0.8586, 0.4085, 0.9659, 0.3925, 0.9659, 0.3907, 0.9456, 0.4101, 0.9448, 0.3913, 0.8588, 0.3907, 0.9456, 0.389, 0.9452, 0.3897, 0.8588, 0.4085, 0.9659, 0.4101, 0.9448, 0.4118, 0.9444, 0.41, 0.9652, 0.8465, 0.9598, 0.8465, 0.8088, 0.9328, 0.8088, 0.9328, 0.9598, 0.948, 0.7888, 0.9328, 0.7888, 0.9328, 0.7875, 0.948, 0.7875, 0.8465, 0.8075, 0.9328, 0.8075, 0.9328, 0.8088, 0.8465, 0.8088, 0.948, 0.6232, 0.948, 0.7875, 0.9328, 0.7875, 0.9328, 0.6364, 0.948, 0.7888, 0.948, 0.8075, 0.9328, 0.8075, 0.9328, 0.7888])
me_cube_018.materials.append(mat_walltilematerial)
me_cube_018.update()
me_cube_020 = bpy.data.meshes.new('Cube.020')
me_cube_020.from_pydata([(-0.2395, -0.3, -0.02), (-0.3, -0.2395, -0.02), (-0.2698, -0.2919, -0.02), (-0.2919, -0.2698, -0.02), (-0.3, 0.2395, -0.02), (-0.2395, 0.3, -0.02), (-0.2919, 0.2698, -0.02), (-0.2698, 0.2919, -0.02), (0.3, -0.2395, -0.02), (0.2395, -0.3, -0.02), (0.2919, -0.2698, -0.02), (0.2698, -0.2919, -0.02), (0.2395, 0.3, -0.02), (0.3, 0.2395, -0.02), (0.2698, 0.2919, -0.02), (0.2919, 0.2698, -0.02), (-0.2508, -0.233, 0.07), (-0.3, -0.2395, 0.05153), (-0.233, -0.2508, 0.07), (-0.2395, -0.3, 0.05153), (-0.2478, -0.2443, 0.07), (-0.2919, -0.2698, 0.05153), (-0.2443, -0.2478, 0.07), (-0.2698, -0.2919, 0.05153), (-0.233, 0.2508, 0.07), (-0.2395, 0.3, 0.05153), (-0.2508, 0.233, 0.07), (-0.3, 0.2395, 0.05153), (-0.2443, 0.2478, 0.07), (-0.2698, 0.2919, 0.05153), (-0.2478, 0.2443, 0.07), (-0.2919, 0.2698, 0.05153), (0.233, -0.2508, 0.07), (0.2395, -0.3, 0.05153), (0.2508, -0.233, 0.07), (0.3, -0.2395, 0.05153), (0.2443, -0.2478, 0.07), (0.2698, -0.2919, 0.05153), (0.2478, -0.2443, 0.07), (0.2919, -0.2698, 0.05153), (0.2508, 0.233, 0.07), (0.3, 0.2395, 0.05153), (0.233, 0.2508, 0.07), (0.2395, 0.3, 0.05153), (0.2478, 0.2443, 0.07), (0.2919, 0.2698, 0.05153), (0.2443, 0.2478, 0.07), (0.2698, 0.2919, 0.05153), (-0.109, -0.1515, 0.04309), (-0.1122, -0.1492, 0.04309), (-0.1122, -0.1492, 0.06691), (-0.109, -0.1515, 0.06691), (-0.1122, 0.1492, 0.04309), (-0.109, 0.1515, 0.04309), (-0.109, 0.1515, 0.06691), (-0.1122, 0.1492, 0.06691), (0.149, 0.001885, 0.04309), (0.149, -0.001885, 0.04309), (0.149, -0.001885, 0.06691), (0.149, 0.001884, 0.06691), (-0.2371, -0.2815, 0.07), (-0.2602, -0.2753, 0.07), (-0.2753, -0.2602, 0.07), (-0.2815, -0.2371, 0.07), (-0.2602, 0.2753, 0.07), (-0.2371, 0.2815, 0.07), (-0.2753, 0.2602, 0.07), (-0.2815, 0.2371, 0.07), (0.2753, 0.2602, 0.07), (0.2815, 0.2371, 0.07), (0.2602, 0.2753, 0.07), (0.2371, 0.2815, 0.07), (0.2602, -0.2753, 0.07), (0.2371, -0.2815, 0.07), (0.2753, -0.2602, 0.07), (0.2815, -0.2371, 0.07), (-0.233, -0.2508, 0.05), (-0.2443, -0.2478, 0.05), (-0.2478, -0.2443, 0.05), (-0.2508, -0.233, 0.05), (-0.2443, 0.2478, 0.05), (-0.233, 0.2508, 0.05), (-0.2478, 0.2443, 0.05), (-0.2508, 0.233, 0.05), (0.2478, 0.2443, 0.05), (0.2508, 0.233, 0.05), (0.2443, 0.2478, 0.05), (0.233, 0.2508, 0.05), (0.2443, -0.2478, 0.05), (0.233, -0.2508, 0.05), (0.2478, -0.2443, 0.05), (0.2508, -0.233, 0.05)], [], [(2, 23, 21, 3), (37, 11, 10, 39), (0, 19, 23, 2), (38, 34, 91, 90), (31, 6, 4, 27), (9, 33, 19, 0), (25, 5, 7, 29), (1, 17, 27, 4), (5, 25, 43, 12), (33, 9, 11, 37), (29, 7, 6, 31), (47, 14, 12, 43), (45, 15, 14, 47), (39, 10, 8, 35), (41, 13, 15, 45), (13, 41, 35, 8), (60, 61, 23, 19), (61, 62, 21, 23), (62, 63, 17, 21), (64, 65, 25, 29), (66, 64, 29, 31), (67, 66, 31, 27), (68, 69, 41, 45), (70, 68, 45, 47), (71, 70, 47, 43), (72, 73, 33, 37), (74, 72, 37, 39), (75, 74, 39, 35), (63, 67, 27, 17), (73, 60, 19, 33), (35, 41, 69, 75), (43, 25, 65, 71), (3, 21, 17, 1), (57, 58, 51, 48), (58, 59, 54, 55, 50, 51), (49, 50, 55, 52), (53, 54, 59, 56), (48, 51, 50, 49), (54, 53, 52, 55), (58, 57, 56, 59), (18, 22, 61, 60), (22, 20, 62, 61), (20, 16, 63, 62), (28, 24, 65, 64), (30, 28, 64, 66), (26, 30, 66, 67), (44, 40, 69, 68), (46, 44, 68, 70), (42, 46, 70, 71), (36, 32, 73, 72), (38, 36, 72, 74), (34, 38, 74, 75), (16, 26, 67, 63), (32, 18, 60, 73), (40, 34, 75, 69), (24, 42, 71, 65), (85, 84, 86, 87, 81, 80, 82, 83, 79, 78, 77, 76, 89, 88, 90, 91), (28, 30, 82, 80), (26, 16, 79, 83), (30, 26, 83, 82), (18, 32, 89, 76), (40, 44, 84, 85), (34, 40, 85, 91), (44, 46, 86, 84), (22, 18, 76, 77), (42, 24, 81, 87), (46, 42, 87, 86), (20, 22, 77, 78), (32, 36, 88, 89), (16, 20, 78, 79), (36, 38, 90, 88), (24, 28, 80, 81)])
_uv = me_cube_020.uv_layers.new(name='UVMap')
_uv.uv.foreach_set('vector', [0.9191, 0.6232, 0.9276, 0.6217, 0.9289, 0.6252, 0.92, 0.6273, 0.9408, 0.546, 0.9319, 0.5481, 0.931, 0.5441, 0.9395, 0.5425, 0.9185, 0.6192, 0.9271, 0.6182, 0.9276, 0.6217, 0.9191, 0.6232, 0.926, 0.2997, 0.9276, 0.2993, 0.9281, 0.3017, 0.9268, 0.3019, 0.9779, 0.4692, 0.969, 0.4699, 0.9687, 0.4659, 0.9774, 0.4655, 0.9191, 0.562, 0.9275, 0.5626, 0.9271, 0.6182, 0.9185, 0.6192, 0.9227, 0.488, 0.9143, 0.4867, 0.9151, 0.4827, 0.9231, 0.4846, 0.9691, 0.409, 0.9775, 0.4096, 0.9774, 0.4655, 0.9687, 0.4659, 0.9143, 0.4867, 0.9227, 0.488, 0.9225, 0.5434, 0.9138, 0.5445, 0.9275, 0.5626, 0.9191, 0.562, 0.9194, 0.5582, 0.9279, 0.5589, 0.9231, 0.4846, 0.9151, 0.4827, 0.916, 0.479, 0.9245, 0.4811, 0.923, 0.5469, 0.9144, 0.5485, 0.9138, 0.5445, 0.9225, 0.5434, 0.9243, 0.5504, 0.9153, 0.5526, 0.9144, 0.5485, 0.923, 0.5469, 0.9395, 0.5425, 0.931, 0.5441, 0.9304, 0.5401, 0.939, 0.539, 0.9393, 0.4834, 0.9308, 0.4828, 0.9311, 0.479, 0.9397, 0.4797, 0.9308, 0.4828, 0.9393, 0.4834, 0.939, 0.539, 0.9304, 0.5401, 0.9301, 0.618, 0.9305, 0.6208, 0.9276, 0.6217, 0.9271, 0.6182, 0.9305, 0.6208, 0.9318, 0.6231, 0.9289, 0.6252, 0.9276, 0.6217, 0.9811, 0.407, 0.9806, 0.4098, 0.9775, 0.4096, 0.978, 0.4059, 0.926, 0.4854, 0.9257, 0.4882, 0.9227, 0.488, 0.9231, 0.4846, 0.9273, 0.4832, 0.926, 0.4854, 0.9231, 0.4846, 0.9245, 0.4811, 0.9805, 0.4652, 0.981, 0.4681, 0.9779, 0.4692, 0.9774, 0.4655, 0.9428, 0.4807, 0.9423, 0.4836, 0.9393, 0.4834, 0.9397, 0.4797, 0.9258, 0.546, 0.9272, 0.5484, 0.9243, 0.5504, 0.923, 0.5469, 0.9255, 0.5433, 0.9258, 0.546, 0.923, 0.5469, 0.9225, 0.5434, 0.931, 0.56, 0.9305, 0.5628, 0.9275, 0.5626, 0.9279, 0.5589, 0.9423, 0.5416, 0.9436, 0.5439, 0.9408, 0.546, 0.9395, 0.5425, 0.942, 0.5389, 0.9423, 0.5416, 0.9395, 0.5425, 0.939, 0.539, 0.9806, 0.4098, 0.9805, 0.4652, 0.9774, 0.4655, 0.9775, 0.4096, 0.9305, 0.5628, 0.9301, 0.618, 0.9271, 0.6182, 0.9275, 0.5626, 0.939, 0.539, 0.9393, 0.4834, 0.9423, 0.4836, 0.942, 0.5389, 0.9225, 0.5434, 0.9227, 0.488, 0.9257, 0.4882, 0.9255, 0.5433, 0.9694, 0.4052, 0.978, 0.4059, 0.9775, 0.4096, 0.9691, 0.409, 0.9839, 0.4025, 0.9811, 0.4013, 0.9805, 0.367, 0.9839, 0.3655, 0.9811, 0.4013, 0.9807, 0.4017, 0.9504, 0.3852, 0.9503, 0.3846, 0.98, 0.3666, 0.9805, 0.367, 0.9786, 0.3642, 0.98, 0.3666, 0.9503, 0.3846, 0.9489, 0.3823, 0.948, 0.3869, 0.9504, 0.3852, 0.9807, 0.4017, 0.9791, 0.4047, 0.9839, 0.3655, 0.9805, 0.367, 0.98, 0.3666, 0.9836, 0.3648, 0.9504, 0.3852, 0.948, 0.3869, 0.9477, 0.3865, 0.9503, 0.3846, 0.9811, 0.4013, 0.9839, 0.4025, 0.9837, 0.403, 0.9807, 0.4017, 0.9339, 0.618, 0.9341, 0.6195, 0.9305, 0.6208, 0.9301, 0.618, 0.9341, 0.6195, 0.9345, 0.62, 0.9318, 0.6231, 0.9305, 0.6208, 0.9845, 0.4087, 0.9842, 0.4101, 0.9806, 0.4098, 0.9811, 0.407, 0.9295, 0.4868, 0.9293, 0.4882, 0.9257, 0.4882, 0.926, 0.4854, 0.9299, 0.4863, 0.9295, 0.4868, 0.926, 0.4854, 0.9273, 0.4832, 0.9842, 0.4649, 0.9845, 0.4663, 0.981, 0.4681, 0.9805, 0.4652, 0.9463, 0.4825, 0.946, 0.4839, 0.9423, 0.4836, 0.9428, 0.4807, 0.9295, 0.5447, 0.9299, 0.5452, 0.9272, 0.5484, 0.9258, 0.546, 0.9293, 0.5432, 0.9295, 0.5447, 0.9258, 0.546, 0.9255, 0.5433, 0.9345, 0.5617, 0.9342, 0.5631, 0.9305, 0.5628, 0.931, 0.56, 0.946, 0.5403, 0.9463, 0.5408, 0.9436, 0.5439, 0.9423, 0.5416, 0.9457, 0.5388, 0.946, 0.5403, 0.9423, 0.5416, 0.942, 0.5389, 0.9842, 0.4101, 0.9842, 0.4649, 0.9805, 0.4652, 0.9806, 0.4098, 0.9342, 0.5631, 0.9339, 0.618, 0.9301, 0.618, 0.9305, 0.5628, 0.946, 0.4839, 0.9457, 0.5388, 0.942, 0.5389, 0.9423, 0.4836, 0.9293, 0.4882, 0.9293, 0.5432, 0.9255, 0.5433, 0.9257, 0.4882, 0.9828, 0.3014, 0.9842, 0.3018, 0.9845, 0.3023, 0.9848, 0.3036, 0.9847, 0.3591, 0.9844, 0.3604, 0.984, 0.3609, 0.9825, 0.3613, 0.9272, 0.3605, 0.9258, 0.3601, 0.9255, 0.3596, 0.9253, 0.3583, 0.9259, 0.3036, 0.9263, 0.3022, 0.9268, 0.3019, 0.9281, 0.3017, 0.9867, 0.3613, 0.9865, 0.362, 0.984, 0.3609, 0.9844, 0.3604, 0.9829, 0.3637, 0.9268, 0.363, 0.9272, 0.3605, 0.9825, 0.3613, 0.9844, 0.3635, 0.9829, 0.3637, 0.9825, 0.3613, 0.984, 0.3609, 0.9228, 0.3588, 0.9235, 0.3032, 0.9259, 0.3036, 0.9253, 0.3583, 0.9832, 0.299, 0.9847, 0.2993, 0.9842, 0.3018, 0.9828, 0.3014, 0.9276, 0.2993, 0.9832, 0.299, 0.9828, 0.3014, 0.9281, 0.3017, 0.9865, 0.3009, 0.9867, 0.3015, 0.9845, 0.3023, 0.9842, 0.3018, 0.9233, 0.3604, 0.9228, 0.3588, 0.9253, 0.3583, 0.9255, 0.3596, 0.9872, 0.303, 0.9872, 0.3597, 0.9847, 0.3591, 0.9848, 0.3036, 0.9867, 0.3015, 0.9872, 0.303, 0.9848, 0.3036, 0.9845, 0.3023, 0.9235, 0.361, 0.9233, 0.3604, 0.9255, 0.3596, 0.9258, 0.3601, 0.9235, 0.3032, 0.9238, 0.3017, 0.9263, 0.3022, 0.9259, 0.3036, 0.9268, 0.363, 0.9253, 0.3627, 0.9258, 0.3601, 0.9272, 0.3605, 0.9255, 0.2999, 0.926, 0.2997, 0.9268, 0.3019, 0.9263, 0.3022, 0.9872, 0.3597, 0.9867, 0.3613, 0.9844, 0.3604, 0.9847, 0.3591])
me_cube_020.materials.append(mat_walltilematerial)
me_cube_020.use_paint_bone_selection = False
me_cube_020.use_paint_mask = True
me_cube_020.update()
me_cylinder = bpy.data.meshes.new('Cylinder')
me_cylinder.from_pydata([(0.0, 0.2406, -0.02061), (0.0, 0.1924, 0.05061), (0.04694, 0.236, -0.02061), (0.03754, 0.1887, 0.05061), (0.09208, 0.2223, -0.02061), (0.07363, 0.1778, 0.05061), (0.1337, 0.2001, -0.02061), (0.1069, 0.16, 0.05061), (0.1701, 0.1701, -0.02061), (0.136, 0.136, 0.05061), (0.2001, 0.1337, -0.02061), (0.16, 0.1069, 0.05061), (0.2223, 0.09208, -0.02061), (0.1778, 0.07363, 0.05061), (0.236, 0.04694, -0.02061), (0.1887, 0.03754, 0.05061), (0.2406, -9.053e-08, -0.02061), (0.1924, -9.053e-08, 0.05061), (0.236, -0.04694, -0.02061), (0.1887, -0.03754, 0.05061), (0.2223, -0.09208, -0.02061), (0.1778, -0.07363, 0.05061), (0.2001, -0.1337, -0.02061), (0.16, -0.1069, 0.05061), (0.1701, -0.1701, -0.02061), (0.136, -0.136, 0.05061), (0.1337, -0.2001, -0.02061), (0.1069, -0.16, 0.05061), (0.09208, -0.2223, -0.02061), (0.07363, -0.1778, 0.05061), (0.04694, -0.236, -0.02061), (0.03754, -0.1887, 0.05061), (0.0, -0.2406, -0.02061), (0.0, -0.1924, 0.05061), (-0.04694, -0.236, -0.02061), (-0.03754, -0.1887, 0.05061), (-0.09208, -0.2223, -0.02061), (-0.07363, -0.1778, 0.05061), (-0.1337, -0.2001, -0.02061), (-0.1069, -0.16, 0.05061), (-0.1701, -0.1701, -0.02061), (-0.136, -0.136, 0.05061), (-0.2001, -0.1337, -0.02061), (-0.16, -0.1069, 0.05061), (-0.2223, -0.09208, -0.02061), (-0.1778, -0.07363, 0.05061), (-0.236, -0.04694, -0.02061), (-0.1887, -0.03754, 0.05061), (-0.2406, -9.053e-08, -0.02061), (-0.1924, -9.053e-08, 0.05061), (-0.236, 0.04694, -0.02061), (-0.1887, 0.03754, 0.05061), (-0.2223, 0.09208, -0.02061), (-0.1778, 0.07363, 0.05061), (-0.2001, 0.1337, -0.02061), (-0.16, 0.1069, 0.05061), (-0.1701, 0.1701, -0.02061), (-0.136, 0.136, 0.05061), (-0.1337, 0.2001, -0.02061), (-0.1069, 0.16, 0.05061), (-0.09208, 0.2223, -0.02061), (-0.07363, 0.1778, 0.05061), (-0.04694, 0.236, -0.02061), (-0.03754, 0.1887, 0.05061), (0.02629, 0.1322, 0.03061), (1.209e-10, 0.1347, 0.03061), (0.05157, 0.1245, 0.03061), (0.07486, 0.112, 0.03061), (0.09528, 0.09528, 0.03061), (0.112, 0.07486, 0.03061), (0.1245, 0.05157, 0.03061), (0.1322, 0.02629, 0.03061), (0.1347, -9.053e-08, 0.03061), (0.1322, -0.02629, 0.03061), (0.1245, -0.05157, 0.03061), (0.112, -0.07486, 0.03061), (0.09528, -0.09528, 0.03061), (0.07486, -0.112, 0.03061), (0.05157, -0.1245, 0.03061), (0.02629, -0.1322, 0.03061), (1.209e-10, -0.1348, 0.03061), (-0.02629, -0.1322, 0.03061), (-0.05157, -0.1245, 0.03061), (-0.07486, -0.112, 0.03061), (-0.09528, -0.09528, 0.03061), (-0.112, -0.07486, 0.03061), (-0.1245, -0.05157, 0.03061), (-0.1322, -0.02629, 0.03061), (-0.1347, -9.053e-08, 0.03061), (-0.1322, 0.02629, 0.03061), (-0.1245, 0.05157, 0.03061), (-0.112, 0.07486, 0.03061), (-0.09528, 0.09528, 0.03061), (-0.07486, 0.112, 0.03061), (-0.05157, 0.1245, 0.03061), (-0.02629, 0.1322, 0.03061), (0.03754, 0.1887, 0.03061), (1.209e-10, 0.1924, 0.03061), (0.07363, 0.1778, 0.03061), (0.1069, 0.16, 0.03061), (0.136, 0.136, 0.03061), (0.16, 0.1069, 0.03061), (0.1778, 0.07363, 0.03061), (0.1887, 0.03754, 0.03061), (0.1924, -9.053e-08, 0.03061), (0.1887, -0.03754, 0.03061), (0.1778, -0.07363, 0.03061), (0.16, -0.1069, 0.03061), (0.136, -0.136, 0.03061), (0.1069, -0.16, 0.03061), (0.07363, -0.1778, 0.03061), (0.03754, -0.1887, 0.03061), (1.209e-10, -0.1924, 0.03061), (-0.03754, -0.1887, 0.03061), (-0.07363, -0.1778, 0.03061), (-0.1069, -0.16, 0.03061), (-0.136, -0.136, 0.03061), (-0.16, -0.1069, 0.03061), (-0.1778, -0.07363, 0.03061), (-0.1887, -0.03754, 0.03061), (-0.1924, -9.053e-08, 0.03061), (-0.1887, 0.03754, 0.03061), (-0.1778, 0.07363, 0.03061), (-0.16, 0.1069, 0.03061), (-0.136, 0.136, 0.03061), (-0.1069, 0.16, 0.03061), (-0.07363, 0.1778, 0.03061), (-0.03754, 0.1887, 0.03061), (0.02503, 0.1258, 0.05061), (0.02629, 0.1322, 0.04418), (-1.091e-10, 0.1347, 0.04418), (-2.328e-10, 0.1283, 0.05061), (0.04909, 0.1185, 0.05061), (0.05157, 0.1245, 0.04418), (0.07127, 0.1067, 0.05061), (0.07486, 0.112, 0.04418), (0.09072, 0.09072, 0.05061), (0.09528, 0.09528, 0.04418), (0.1067, 0.07127, 0.05061), (0.112, 0.07486, 0.04418), (0.1185, 0.04909, 0.05061), (0.1245, 0.05157, 0.04418), (0.1258, 0.02503, 0.05061), (0.1322, 0.02629, 0.04418), (0.1283, -9.04e-08, 0.05061), (0.1347, -9.053e-08, 0.04418), (0.1258, -0.02503, 0.05061), (0.1322, -0.02629, 0.04418), (0.1185, -0.04909, 0.05061), (0.1245, -0.05157, 0.04418), (0.1067, -0.07127, 0.05061), (0.112, -0.07486, 0.04418), (0.09072, -0.09072, 0.05061), (0.09528, -0.09528, 0.04418), (0.07127, -0.1067, 0.05061), (0.07486, -0.112, 0.04418), (0.04909, -0.1185, 0.05061), (0.05157, -0.1245, 0.04418), (0.02503, -0.1258, 0.05061), (0.02629, -0.1322, 0.04418), (-2.328e-10, -0.1283, 0.05061), (-1.091e-10, -0.1348, 0.04418), (-0.02503, -0.1258, 0.05061), (-0.02629, -0.1322, 0.04418), (-0.04909, -0.1185, 0.05061), (-0.05157, -0.1245, 0.04418), (-0.07127, -0.1067, 0.05061), (-0.07486, -0.112, 0.04418), (-0.09072, -0.09072, 0.05061), (-0.09528, -0.09528, 0.04418), (-0.1067, -0.07127, 0.05061), (-0.112, -0.07486, 0.04418), (-0.1185, -0.04909, 0.05061), (-0.1245, -0.05157, 0.04418), (-0.1258, -0.02503, 0.05061), (-0.1322, -0.02629, 0.04418), (-0.1283, -9.045e-08, 0.05061), (-0.1347, -9.053e-08, 0.04418), (-0.1258, 0.02503, 0.05061), (-0.1322, 0.02629, 0.04418), (-0.1185, 0.04909, 0.05061), (-0.1245, 0.05157, 0.04418), (-0.1067, 0.07127, 0.05061), (-0.112, 0.07486, 0.04418), (-0.09072, 0.09072, 0.05061), (-0.09528, 0.09528, 0.04418), (-0.07127, 0.1067, 0.05061), (-0.07486, 0.112, 0.04418), (-0.04909, 0.1185, 0.05061), (-0.05157, 0.1245, 0.04418), (-0.02503, 0.1258, 0.05061), (-0.02629, 0.1322, 0.04418), (0.04582, 0.2303, 0.05061), (0.04694, 0.236, 0.04488), (0.0, 0.2406, 0.04488), (0.0, 0.2348, 0.05061), (0.08987, 0.217, 0.05061), (0.09208, 0.2223, 0.04488), (0.1305, 0.1953, 0.05061), (0.1337, 0.2001, 0.04488), (0.1661, 0.1661, 0.05061), (0.1701, 0.1701, 0.04488), (0.1953, 0.1305, 0.05061), (0.2001, 0.1337, 0.04488), (0.217, 0.08987, 0.05061), (0.2223, 0.09208, 0.04488), (0.2303, 0.04582, 0.05061), (0.236, 0.04694, 0.04488), (0.2348, -9.053e-08, 0.05061), (0.2406, -9.053e-08, 0.04488), (0.2303, -0.04582, 0.05061), (0.236, -0.04694, 0.04488), (0.217, -0.08987, 0.05061), (0.2223, -0.09208, 0.04488), (0.1953, -0.1305, 0.05061), (0.2001, -0.1337, 0.04488), (0.1661, -0.1661, 0.05061), (0.1701, -0.1701, 0.04488), (0.1305, -0.1953, 0.05061), (0.1337, -0.2001, 0.04488), (0.08987, -0.217, 0.05061), (0.09208, -0.2223, 0.04488), (0.04582, -0.2303, 0.05061), (0.04694, -0.236, 0.04488), (0.0, -0.2348, 0.05061), (0.0, -0.2406, 0.04488), (-0.04582, -0.2303, 0.05061), (-0.04694, -0.236, 0.04488), (-0.08987, -0.217, 0.05061), (-0.09208, -0.2223, 0.04488), (-0.1305, -0.1953, 0.05061), (-0.1337, -0.2001, 0.04488), (-0.1661, -0.1661, 0.05061), (-0.1701, -0.1701, 0.04488), (-0.1953, -0.1305, 0.05061), (-0.2001, -0.1337, 0.04488), (-0.217, -0.08987, 0.05061), (-0.2223, -0.09208, 0.04488), (-0.2303, -0.04582, 0.05061), (-0.236, -0.04694, 0.04488), (-0.2348, -9.053e-08, 0.05061), (-0.2406, -9.053e-08, 0.04488), (-0.2303, 0.04582, 0.05061), (-0.236, 0.04694, 0.04488), (-0.217, 0.08987, 0.05061), (-0.2223, 0.09208, 0.04488), (-0.1953, 0.1305, 0.05061), (-0.2001, 0.1337, 0.04488), (-0.1661, 0.1661, 0.05061), (-0.1701, 0.1701, 0.04488), (-0.1305, 0.1953, 0.05061), (-0.1337, 0.2001, 0.04488), (-0.08987, 0.217, 0.05061), (-0.09208, 0.2223, 0.04488), (-0.04582, 0.2303, 0.05061), (-0.04694, 0.236, 0.04488)], [], [(2, 193, 197, 4), (3, 5, 196, 192), (5, 7, 198, 196), (7, 9, 200, 198), (9, 11, 202, 200), (11, 13, 204, 202), (13, 15, 206, 204), (15, 17, 208, 206), (17, 19, 210, 208), (19, 21, 212, 210), (21, 23, 214, 212), (23, 25, 216, 214), (25, 27, 218, 216), (27, 29, 220, 218), (29, 31, 222, 220), (31, 33, 224, 222), (33, 35, 226, 224), (35, 37, 228, 226), (37, 39, 230, 228), (39, 41, 232, 230), (41, 43, 234, 232), (43, 45, 236, 234), (45, 47, 238, 236), (47, 49, 240, 238), (49, 51, 242, 240), (51, 53, 244, 242), (53, 55, 246, 244), (55, 57, 248, 246), (57, 59, 250, 248), (59, 61, 252, 250), (55, 53, 122, 123), (61, 63, 254, 252), (63, 1, 195, 254), (0, 194, 193, 2), (62, 255, 194, 0), (6, 199, 201, 8), (8, 201, 203, 10), (10, 203, 205, 12), (12, 205, 207, 14), (14, 207, 209, 16), (16, 209, 211, 18), (18, 211, 213, 20), (20, 213, 215, 22), (22, 215, 217, 24), (24, 217, 219, 26), (26, 219, 221, 28), (28, 221, 223, 30), (30, 223, 225, 32), (32, 225, 227, 34), (34, 227, 229, 36), (36, 229, 231, 38), (38, 231, 233, 40), (40, 233, 235, 42), (42, 235, 237, 44), (44, 237, 239, 46), (46, 239, 241, 48), (48, 241, 243, 50), (50, 243, 245, 52), (52, 245, 247, 54), (54, 247, 249, 56), (56, 249, 251, 58), (58, 251, 253, 60), (60, 253, 255, 62), (4, 197, 199, 6), (91, 90, 181, 183), (29, 27, 109, 110), (3, 1, 97, 96), (57, 55, 123, 124), (31, 29, 110, 111), (5, 3, 96, 98), (59, 57, 124, 125), (33, 31, 111, 112), (7, 5, 98, 99), (61, 59, 125, 126), (35, 33, 112, 113), (9, 7, 99, 100), (63, 61, 126, 127), (37, 35, 113, 114), (11, 9, 100, 101), (1, 63, 127, 97), (39, 37, 114, 115), (13, 11, 101, 102), (41, 39, 115, 116), (15, 13, 102, 103), (43, 41, 116, 117), (17, 15, 103, 104), (45, 43, 117, 118), (19, 17, 104, 105), (47, 45, 118, 119), (21, 19, 105, 106), (49, 47, 119, 120), (23, 21, 106, 107), (51, 49, 120, 121), (25, 23, 107, 108), (53, 51, 121, 122), (27, 25, 108, 109), (65, 64, 96, 97), (64, 66, 98, 96), (66, 67, 99, 98), (67, 68, 100, 99), (68, 69, 101, 100), (69, 70, 102, 101), (70, 71, 103, 102), (71, 72, 104, 103), (72, 73, 105, 104), (73, 74, 106, 105), (74, 75, 107, 106), (75, 76, 108, 107), (76, 77, 109, 108), (77, 78, 110, 109), (78, 79, 111, 110), (79, 80, 112, 111), (80, 81, 113, 112), (81, 82, 114, 113), (82, 83, 115, 114), (83, 84, 116, 115), (84, 85, 117, 116), (85, 86, 118, 117), (86, 87, 119, 118), (87, 88, 120, 119), (88, 89, 121, 120), (89, 90, 122, 121), (90, 91, 123, 122), (91, 92, 124, 123), (92, 93, 125, 124), (93, 94, 126, 125), (94, 95, 127, 126), (95, 65, 97, 127), (66, 64, 129, 133), (78, 77, 155, 157), (92, 91, 183, 185), (79, 78, 157, 159), (128, 131, 190, 188, 186, 184, 182, 180, 178, 176, 174, 172, 170, 168, 166, 164, 162, 160, 158, 156, 154, 152, 150, 148, 146, 144, 142, 140, 138, 136, 134, 132), (93, 92, 185, 187), (80, 79, 159, 161), (65, 95, 191, 130), (94, 93, 187, 189), (81, 80, 161, 163), (68, 67, 135, 137), (95, 94, 189, 191), (82, 81, 163, 165), (69, 68, 137, 139), (83, 82, 165, 167), (70, 69, 139, 141), (67, 66, 133, 135), (84, 83, 167, 169), (71, 70, 141, 143), (85, 84, 169, 171), (72, 71, 143, 145), (86, 85, 171, 173), (73, 72, 145, 147), (87, 86, 173, 175), (74, 73, 147, 149), (88, 87, 175, 177), (75, 74, 149, 151), (89, 88, 177, 179), (76, 75, 151, 153), (90, 89, 179, 181), (77, 76, 153, 155), (129, 130, 131, 128), (133, 129, 128, 132), (135, 133, 132, 134), (137, 135, 134, 136), (139, 137, 136, 138), (141, 139, 138, 140), (143, 141, 140, 142), (145, 143, 142, 144), (147, 145, 144, 146), (149, 147, 146, 148), (151, 149, 148, 150), (153, 151, 150, 152), (155, 153, 152, 154), (157, 155, 154, 156), (159, 157, 156, 158), (161, 159, 158, 160), (163, 161, 160, 162), (165, 163, 162, 164), (167, 165, 164, 166), (169, 167, 166, 168), (171, 169, 168, 170), (173, 171, 170, 172), (175, 173, 172, 174), (177, 175, 174, 176), (179, 177, 176, 178), (181, 179, 178, 180), (183, 181, 180, 182), (185, 183, 182, 184), (187, 185, 184, 186), (189, 187, 186, 188), (191, 189, 188, 190), (130, 191, 190, 131), (64, 65, 130, 129), (193, 194, 195, 192), (197, 193, 192, 196), (199, 197, 196, 198), (201, 199, 198, 200), (203, 201, 200, 202), (205, 203, 202, 204), (207, 205, 204, 206), (209, 207, 206, 208), (211, 209, 208, 210), (213, 211, 210, 212), (215, 213, 212, 214), (217, 215, 214, 216), (219, 217, 216, 218), (221, 219, 218, 220), (223, 221, 220, 222), (225, 223, 222, 224), (227, 225, 224, 226), (229, 227, 226, 228), (231, 229, 228, 230), (233, 231, 230, 232), (235, 233, 232, 234), (237, 235, 234, 236), (239, 237, 236, 238), (241, 239, 238, 240), (243, 241, 240, 242), (245, 243, 242, 244), (247, 245, 244, 246), (249, 247, 246, 248), (251, 249, 248, 250), (253, 251, 250, 252), (255, 253, 252, 254), (194, 255, 254, 195), (1, 3, 192, 195)])
_uv = me_cylinder.uv_layers.new(name='UVMap')
_uv.uv.foreach_set('vector', [0.9228, 0.4063, 0.9299, 0.4061, 0.9304, 0.4108, 0.9233, 0.4117, 0.9353, 0.4058, 0.9357, 0.41, 0.9312, 0.4107, 0.9307, 0.406, 0.9357, 0.41, 0.9367, 0.4143, 0.9321, 0.4154, 0.9312, 0.4107, 0.9367, 0.4143, 0.9379, 0.4185, 0.9334, 0.4201, 0.9321, 0.4154, 0.9379, 0.4185, 0.9395, 0.4227, 0.9352, 0.4246, 0.9334, 0.4201, 0.9395, 0.4227, 0.9416, 0.4266, 0.9374, 0.4291, 0.9352, 0.4246, 0.9416, 0.4266, 0.9442, 0.4304, 0.9402, 0.4334, 0.9374, 0.4291, 0.9442, 0.4304, 0.9472, 0.4339, 0.9436, 0.4376, 0.9402, 0.4334, 0.9133, 0.4871, 0.9106, 0.4899, 0.9074, 0.4872, 0.9105, 0.4838, 0.9106, 0.4899, 0.9083, 0.493, 0.9048, 0.4907, 0.9074, 0.4872, 0.9083, 0.493, 0.9063, 0.4964, 0.9026, 0.4944, 0.9048, 0.4907, 0.9063, 0.4964, 0.9047, 0.5001, 0.9007, 0.4984, 0.9026, 0.4944, 0.9047, 0.5001, 0.9032, 0.5039, 0.8991, 0.5026, 0.9007, 0.4984, 0.9032, 0.5039, 0.9022, 0.5078, 0.8979, 0.5069, 0.8991, 0.5026, 0.9022, 0.5078, 0.9015, 0.5119, 0.8971, 0.5113, 0.8979, 0.5069, 0.9015, 0.5119, 0.9012, 0.516, 0.8967, 0.5159, 0.8971, 0.5113, 0.9012, 0.516, 0.9012, 0.5202, 0.8967, 0.5205, 0.8967, 0.5159, 0.9012, 0.5202, 0.9018, 0.5245, 0.8972, 0.5252, 0.8967, 0.5205, 0.9018, 0.5245, 0.9027, 0.5287, 0.8981, 0.5299, 0.8972, 0.5252, 0.9027, 0.5287, 0.904, 0.533, 0.8994, 0.5345, 0.8981, 0.5299, 0.904, 0.533, 0.9056, 0.5372, 0.9012, 0.5391, 0.8994, 0.5345, 0.9056, 0.5372, 0.9078, 0.5412, 0.9035, 0.5436, 0.9012, 0.5391, 0.9078, 0.5412, 0.9103, 0.545, 0.9063, 0.548, 0.9035, 0.5436, 0.9103, 0.545, 0.9133, 0.5486, 0.9097, 0.5523, 0.9063, 0.548, 0.9472, 0.3723, 0.9445, 0.3751, 0.9412, 0.3724, 0.9443, 0.369, 0.9445, 0.3751, 0.9421, 0.3782, 0.9387, 0.3759, 0.9412, 0.3724, 0.9421, 0.3782, 0.9402, 0.3816, 0.9365, 0.3797, 0.9387, 0.3759, 0.9402, 0.3816, 0.9386, 0.3853, 0.9346, 0.3836, 0.9365, 0.3797, 0.9386, 0.3853, 0.9373, 0.3891, 0.933, 0.3878, 0.9346, 0.3836, 0.9373, 0.3891, 0.9362, 0.3931, 0.9319, 0.3922, 0.933, 0.3878, 0.9543, 0.4136, 0.9572, 0.4104, 0.9588, 0.4121, 0.956, 0.415, 0.9362, 0.3931, 0.9356, 0.3972, 0.9311, 0.3967, 0.9319, 0.3922, 0.9356, 0.3972, 0.9354, 0.4015, 0.9307, 0.4013, 0.9311, 0.3967, 0.9229, 0.4009, 0.9299, 0.4013, 0.9299, 0.4061, 0.9228, 0.4063, 0.9234, 0.3956, 0.9303, 0.3966, 0.9299, 0.4013, 0.9229, 0.4009, 0.9242, 0.4172, 0.9312, 0.4156, 0.9326, 0.4204, 0.9256, 0.4226, 0.9256, 0.4226, 0.9326, 0.4204, 0.9344, 0.425, 0.9276, 0.4279, 0.9276, 0.4279, 0.9344, 0.425, 0.9366, 0.4295, 0.93, 0.433, 0.93, 0.433, 0.9366, 0.4295, 0.9394, 0.4339, 0.9329, 0.4381, 0.9329, 0.4381, 0.9394, 0.4339, 0.9428, 0.4383, 0.9362, 0.4429, 0.9047, 0.479, 0.9099, 0.4832, 0.9068, 0.4867, 0.9017, 0.4827, 0.9017, 0.4827, 0.9068, 0.4867, 0.9041, 0.4903, 0.8988, 0.4867, 0.8988, 0.4867, 0.9041, 0.4903, 0.9019, 0.4941, 0.8962, 0.4909, 0.8962, 0.4909, 0.9019, 0.4941, 0.8999, 0.4981, 0.8939, 0.4954, 0.8939, 0.4954, 0.8999, 0.4981, 0.8984, 0.5023, 0.892, 0.5001, 0.892, 0.5001, 0.8984, 0.5023, 0.8971, 0.5067, 0.8906, 0.5051, 0.8906, 0.5051, 0.8971, 0.5067, 0.8963, 0.5112, 0.8895, 0.5102, 0.8895, 0.5102, 0.8963, 0.5112, 0.8959, 0.5158, 0.889, 0.5154, 0.889, 0.5154, 0.8959, 0.5158, 0.8959, 0.5205, 0.8889, 0.5208, 0.8889, 0.5208, 0.8959, 0.5205, 0.8964, 0.5253, 0.8893, 0.5262, 0.8893, 0.5262, 0.8964, 0.5253, 0.8973, 0.5301, 0.8902, 0.5316, 0.8902, 0.5316, 0.8973, 0.5301, 0.8986, 0.5348, 0.8916, 0.537, 0.8916, 0.537, 0.8986, 0.5348, 0.9004, 0.5395, 0.8935, 0.5424, 0.8935, 0.5424, 0.9004, 0.5395, 0.9027, 0.5441, 0.8959, 0.5476, 0.8959, 0.5476, 0.9027, 0.5441, 0.9055, 0.5486, 0.8989, 0.5527, 0.8989, 0.5527, 0.9055, 0.5486, 0.9089, 0.553, 0.9022, 0.5577, 0.9385, 0.3642, 0.9437, 0.3684, 0.9406, 0.3719, 0.9355, 0.368, 0.9355, 0.368, 0.9406, 0.3719, 0.938, 0.3755, 0.9326, 0.3719, 0.9326, 0.3719, 0.938, 0.3755, 0.9358, 0.3793, 0.93, 0.3762, 0.93, 0.3762, 0.9358, 0.3793, 0.9338, 0.3833, 0.9278, 0.3807, 0.9278, 0.3807, 0.9338, 0.3833, 0.9323, 0.3876, 0.9259, 0.3854, 0.9259, 0.3854, 0.9323, 0.3876, 0.9311, 0.392, 0.9245, 0.3904, 0.9245, 0.3904, 0.9311, 0.392, 0.9303, 0.3966, 0.9234, 0.3956, 0.9233, 0.4117, 0.9304, 0.4108, 0.9312, 0.4156, 0.9242, 0.4172, 0.9014, 0.4641, 0.8983, 0.4642, 0.8984, 0.4626, 0.9012, 0.4626, 0.9358, 0.5783, 0.9371, 0.5742, 0.9391, 0.575, 0.9379, 0.5788, 0.9482, 0.4374, 0.9477, 0.4333, 0.9498, 0.4332, 0.9503, 0.437, 0.9518, 0.4171, 0.9543, 0.4136, 0.956, 0.415, 0.9537, 0.4182, 0.9351, 0.5824, 0.9358, 0.5783, 0.9379, 0.5788, 0.9373, 0.5826, 0.9492, 0.4414, 0.9482, 0.4374, 0.9503, 0.437, 0.9512, 0.4407, 0.9499, 0.4209, 0.9518, 0.4171, 0.9537, 0.4182, 0.9519, 0.4217, 0.935, 0.5866, 0.9351, 0.5824, 0.9373, 0.5826, 0.9372, 0.5865, 0.9508, 0.4452, 0.9492, 0.4414, 0.9512, 0.4407, 0.9527, 0.4442, 0.9486, 0.4249, 0.9499, 0.4209, 0.9519, 0.4217, 0.9507, 0.4254, 0.9355, 0.5907, 0.935, 0.5866, 0.9372, 0.5865, 0.9376, 0.5903, 0.9529, 0.4486, 0.9508, 0.4452, 0.9527, 0.4442, 0.9546, 0.4474, 0.9478, 0.4291, 0.9486, 0.4249, 0.9507, 0.4254, 0.95, 0.4293, 0.9366, 0.5947, 0.9355, 0.5907, 0.9376, 0.5903, 0.9386, 0.594, 0.9555, 0.4517, 0.9529, 0.4486, 0.9546, 0.4474, 0.957, 0.4503, 0.9477, 0.4333, 0.9478, 0.4291, 0.95, 0.4293, 0.9498, 0.4332, 0.9383, 0.5984, 0.9366, 0.5947, 0.9386, 0.594, 0.9401, 0.5974, 0.9584, 0.4544, 0.9555, 0.4517, 0.957, 0.4503, 0.9597, 0.4528, 0.9404, 0.6017, 0.9383, 0.5984, 0.9401, 0.5974, 0.942, 0.6005, 0.9617, 0.4566, 0.9584, 0.4544, 0.9597, 0.4528, 0.9627, 0.4549, 0.9429, 0.6048, 0.9404, 0.6017, 0.942, 0.6005, 0.9444, 0.6034, 0.9651, 0.4585, 0.9617, 0.4566, 0.9627, 0.4549, 0.9661, 0.4567, 0.9458, 0.6074, 0.9429, 0.6048, 0.9444, 0.6034, 0.9471, 0.6058, 0.9478, 0.5607, 0.9516, 0.5582, 0.9529, 0.5603, 0.9491, 0.5626, 0.9491, 0.6096, 0.9458, 0.6074, 0.9471, 0.6058, 0.9501, 0.6079, 0.9444, 0.5635, 0.9478, 0.5607, 0.9491, 0.5626, 0.9459, 0.5652, 0.9525, 0.6115, 0.9491, 0.6096, 0.9501, 0.6079, 0.9535, 0.6097, 0.9414, 0.5668, 0.9444, 0.5635, 0.9459, 0.5652, 0.9432, 0.5681, 0.9606, 0.4076, 0.9644, 0.4052, 0.9657, 0.4073, 0.962, 0.4095, 0.9389, 0.5703, 0.9414, 0.5668, 0.9432, 0.5681, 0.9409, 0.5714, 0.9572, 0.4104, 0.9606, 0.4076, 0.962, 0.4095, 0.9588, 0.4121, 0.9371, 0.5742, 0.9389, 0.5703, 0.9409, 0.5714, 0.9391, 0.575, 0.956, 0.433, 0.9563, 0.4359, 0.9503, 0.437, 0.9498, 0.4332, 0.9563, 0.4359, 0.957, 0.4388, 0.9512, 0.4407, 0.9503, 0.437, 0.957, 0.4388, 0.9581, 0.4415, 0.9527, 0.4442, 0.9512, 0.4407, 0.9581, 0.4415, 0.9596, 0.444, 0.9546, 0.4474, 0.9527, 0.4442, 0.9596, 0.444, 0.9613, 0.4463, 0.957, 0.4503, 0.9546, 0.4474, 0.9613, 0.4463, 0.9634, 0.4482, 0.9597, 0.4528, 0.957, 0.4503, 0.9634, 0.4482, 0.9657, 0.4498, 0.9627, 0.4549, 0.9597, 0.4528, 0.9657, 0.4498, 0.9682, 0.451, 0.9661, 0.4567, 0.9627, 0.4549, 0.9555, 0.5666, 0.9528, 0.568, 0.9491, 0.5626, 0.9529, 0.5603, 0.9528, 0.568, 0.9503, 0.5699, 0.9459, 0.5652, 0.9491, 0.5626, 0.9503, 0.5699, 0.9482, 0.5722, 0.9432, 0.5681, 0.9459, 0.5652, 0.9482, 0.5722, 0.9464, 0.5747, 0.9409, 0.5714, 0.9432, 0.5681, 0.9464, 0.5747, 0.945, 0.5775, 0.9391, 0.575, 0.9409, 0.5714, 0.945, 0.5775, 0.944, 0.5803, 0.9379, 0.5788, 0.9391, 0.575, 0.944, 0.5803, 0.9434, 0.5833, 0.9373, 0.5826, 0.9379, 0.5788, 0.9434, 0.5833, 0.9433, 0.5863, 0.9372, 0.5865, 0.9373, 0.5826, 0.9433, 0.5863, 0.9436, 0.5892, 0.9376, 0.5903, 0.9372, 0.5865, 0.9436, 0.5892, 0.9443, 0.592, 0.9386, 0.594, 0.9376, 0.5903, 0.9443, 0.592, 0.9454, 0.5947, 0.9401, 0.5974, 0.9386, 0.594, 0.9454, 0.5947, 0.9468, 0.5972, 0.942, 0.6005, 0.9401, 0.5974, 0.9468, 0.5972, 0.9486, 0.5993, 0.9444, 0.6034, 0.942, 0.6005, 0.9486, 0.5993, 0.9507, 0.6012, 0.9471, 0.6058, 0.9444, 0.6034, 0.9507, 0.6012, 0.953, 0.6028, 0.9501, 0.6079, 0.9471, 0.6058, 0.953, 0.6028, 0.9555, 0.604, 0.9535, 0.6097, 0.9501, 0.6079, 0.9682, 0.4135, 0.9655, 0.415, 0.962, 0.4095, 0.9657, 0.4073, 0.9655, 0.415, 0.963, 0.4168, 0.9588, 0.4121, 0.962, 0.4095, 0.963, 0.4168, 0.9609, 0.419, 0.956, 0.415, 0.9588, 0.4121, 0.9609, 0.419, 0.9591, 0.4215, 0.9537, 0.4182, 0.956, 0.415, 0.9591, 0.4215, 0.9578, 0.4242, 0.9519, 0.4217, 0.9537, 0.4182, 0.9578, 0.4242, 0.9567, 0.427, 0.9507, 0.4254, 0.9519, 0.4217, 0.9567, 0.427, 0.9562, 0.43, 0.95, 0.4293, 0.9507, 0.4254, 0.9562, 0.43, 0.956, 0.433, 0.9498, 0.4332, 0.95, 0.4293, 0.9155, 0.4495, 0.9149, 0.4526, 0.9134, 0.4522, 0.9139, 0.4494, 0.8892, 0.4358, 0.8918, 0.434, 0.8925, 0.4354, 0.8902, 0.4369, 0.9044, 0.4635, 0.9014, 0.4641, 0.9012, 0.4626, 0.9039, 0.462, 0.887, 0.438, 0.8892, 0.4358, 0.8902, 0.4369, 0.8882, 0.439, 0.9125, 0.4519, 0.9115, 0.4544, 0.9101, 0.4566, 0.9082, 0.4585, 0.906, 0.46, 0.9036, 0.4611, 0.9011, 0.4616, 0.8984, 0.4617, 0.8958, 0.4612, 0.8932, 0.4603, 0.8909, 0.4587, 0.8891, 0.4567, 0.8876, 0.4545, 0.8866, 0.4521, 0.8861, 0.4495, 0.8861, 0.4468, 0.8866, 0.4442, 0.8876, 0.4418, 0.889, 0.4396, 0.8908, 0.4377, 0.893, 0.4362, 0.8954, 0.4352, 0.898, 0.4346, 0.9006, 0.4346, 0.9033, 0.435, 0.9059, 0.4359, 0.9082, 0.4375, 0.91, 0.4395, 0.9115, 0.4417, 0.9124, 0.4441, 0.913, 0.4467, 0.9129, 0.4493, 0.9073, 0.4622, 0.9044, 0.4635, 0.9039, 0.462, 0.9065, 0.4609, 0.8853, 0.4406, 0.887, 0.438, 0.8882, 0.439, 0.8867, 0.4413, 0.9138, 0.4555, 0.912, 0.4582, 0.9108, 0.4572, 0.9124, 0.4548, 0.9098, 0.4605, 0.9073, 0.4622, 0.9065, 0.4609, 0.9088, 0.4593, 0.8842, 0.4435, 0.8853, 0.4406, 0.8867, 0.4413, 0.8857, 0.444, 0.9149, 0.4433, 0.9155, 0.4464, 0.9139, 0.4466, 0.9134, 0.4438, 0.912, 0.4582, 0.9098, 0.4605, 0.9088, 0.4593, 0.9108, 0.4572, 0.8836, 0.4466, 0.8842, 0.4435, 0.8857, 0.444, 0.8852, 0.4467, 0.9137, 0.4405, 0.9149, 0.4433, 0.9134, 0.4438, 0.9123, 0.4412, 0.8836, 0.4497, 0.8836, 0.4466, 0.8852, 0.4467, 0.8851, 0.4496, 0.9119, 0.4379, 0.9137, 0.4405, 0.9123, 0.4412, 0.9108, 0.4389, 0.9155, 0.4464, 0.9155, 0.4495, 0.9139, 0.4494, 0.9139, 0.4466, 0.8842, 0.4528, 0.8836, 0.4497, 0.8851, 0.4496, 0.8857, 0.4524, 0.9098, 0.4357, 0.9119, 0.4379, 0.9108, 0.4389, 0.9088, 0.4368, 0.8854, 0.4557, 0.8842, 0.4528, 0.8857, 0.4524, 0.8868, 0.455, 0.9074, 0.4338, 0.9098, 0.4357, 0.9088, 0.4368, 0.9064, 0.4351, 0.8871, 0.4583, 0.8854, 0.4557, 0.8868, 0.455, 0.8883, 0.4573, 0.9039, 0.4325, 0.9068, 0.4334, 0.9063, 0.435, 0.9035, 0.434, 0.8893, 0.4605, 0.8871, 0.4583, 0.8883, 0.4573, 0.8903, 0.4594, 0.9008, 0.432, 0.9039, 0.4325, 0.9035, 0.434, 0.9007, 0.4336, 0.8917, 0.4624, 0.8893, 0.4605, 0.8903, 0.4594, 0.8926, 0.4612, 0.8977, 0.4321, 0.9008, 0.432, 0.9007, 0.4336, 0.8979, 0.4336, 0.8952, 0.4637, 0.8922, 0.4628, 0.8928, 0.4612, 0.8956, 0.4622, 0.8946, 0.4328, 0.8977, 0.4321, 0.8979, 0.4336, 0.8951, 0.4342, 0.8983, 0.4642, 0.8952, 0.4637, 0.8956, 0.4622, 0.8984, 0.4626, 0.8918, 0.434, 0.8946, 0.4328, 0.8951, 0.4342, 0.8925, 0.4354, 0.9134, 0.4522, 0.9124, 0.4548, 0.9115, 0.4544, 0.9125, 0.4519, 0.9139, 0.4494, 0.9134, 0.4522, 0.9125, 0.4519, 0.9129, 0.4493, 0.9139, 0.4466, 0.9139, 0.4494, 0.9129, 0.4493, 0.913, 0.4467, 0.9134, 0.4438, 0.9139, 0.4466, 0.913, 0.4467, 0.9124, 0.4441, 0.9123, 0.4412, 0.9134, 0.4438, 0.9124, 0.4441, 0.9115, 0.4417, 0.9108, 0.4389, 0.9123, 0.4412, 0.9115, 0.4417, 0.91, 0.4395, 0.9088, 0.4368, 0.9108, 0.4389, 0.91, 0.4395, 0.9082, 0.4375, 0.9064, 0.4351, 0.9088, 0.4368, 0.9082, 0.4375, 0.9059, 0.4359, 0.9035, 0.434, 0.9063, 0.435, 0.9059, 0.4359, 0.9033, 0.435, 0.9007, 0.4336, 0.9035, 0.434, 0.9033, 0.435, 0.9006, 0.4346, 0.8979, 0.4336, 0.9007, 0.4336, 0.9006, 0.4346, 0.898, 0.4346, 0.8951, 0.4342, 0.8979, 0.4336, 0.898, 0.4346, 0.8954, 0.4352, 0.8925, 0.4354, 0.8951, 0.4342, 0.8954, 0.4352, 0.893, 0.4362, 0.8902, 0.4369, 0.8925, 0.4354, 0.893, 0.4362, 0.8908, 0.4377, 0.8882, 0.439, 0.8902, 0.4369, 0.8908, 0.4377, 0.889, 0.4396, 0.8867, 0.4413, 0.8882, 0.439, 0.889, 0.4396, 0.8876, 0.4418, 0.8857, 0.444, 0.8867, 0.4413, 0.8876, 0.4418, 0.8866, 0.4442, 0.8852, 0.4467, 0.8857, 0.444, 0.8866, 0.4442, 0.8861, 0.4468, 0.8851, 0.4496, 0.8852, 0.4467, 0.8861, 0.4468, 0.8861, 0.4495, 0.8857, 0.4524, 0.8851, 0.4496, 0.8861, 0.4495, 0.8866, 0.4521, 0.8868, 0.455, 0.8857, 0.4524, 0.8866, 0.4521, 0.8876, 0.4545, 0.8883, 0.4573, 0.8868, 0.455, 0.8876, 0.4545, 0.8891, 0.4567, 0.8903, 0.4594, 0.8883, 0.4573, 0.8891, 0.4567, 0.8909, 0.4587, 0.8926, 0.4612, 0.8903, 0.4594, 0.8909, 0.4587, 0.8932, 0.4603, 0.8956, 0.4622, 0.8928, 0.4612, 0.8932, 0.4603, 0.8958, 0.4612, 0.8984, 0.4626, 0.8956, 0.4622, 0.8958, 0.4612, 0.8984, 0.4617, 0.9012, 0.4626, 0.8984, 0.4626, 0.8984, 0.4617, 0.9011, 0.4616, 0.9039, 0.462, 0.9012, 0.4626, 0.9011, 0.4616, 0.9036, 0.4611, 0.9065, 0.4609, 0.9039, 0.462, 0.9036, 0.4611, 0.906, 0.46, 0.9088, 0.4593, 0.9065, 0.4609, 0.906, 0.46, 0.9082, 0.4585, 0.9108, 0.4572, 0.9088, 0.4593, 0.9082, 0.4585, 0.9101, 0.4566, 0.9124, 0.4548, 0.9108, 0.4572, 0.9101, 0.4566, 0.9115, 0.4544, 0.9149, 0.4526, 0.9138, 0.4555, 0.9124, 0.4548, 0.9134, 0.4522, 0.9299, 0.4061, 0.9299, 0.4013, 0.9307, 0.4013, 0.9307, 0.406, 0.9304, 0.4108, 0.9299, 0.4061, 0.9307, 0.406, 0.9312, 0.4107, 0.9312, 0.4156, 0.9304, 0.4108, 0.9312, 0.4107, 0.9321, 0.4154, 0.9326, 0.4204, 0.9312, 0.4156, 0.9321, 0.4154, 0.9334, 0.4201, 0.9344, 0.425, 0.9326, 0.4204, 0.9334, 0.4201, 0.9352, 0.4246, 0.9366, 0.4295, 0.9344, 0.425, 0.9352, 0.4246, 0.9374, 0.4291, 0.9394, 0.4339, 0.9366, 0.4295, 0.9374, 0.4291, 0.9402, 0.4334, 0.9428, 0.4383, 0.9394, 0.4339, 0.9402, 0.4334, 0.9436, 0.4376, 0.9068, 0.4867, 0.9099, 0.4832, 0.9105, 0.4838, 0.9074, 0.4872, 0.9041, 0.4903, 0.9068, 0.4867, 0.9074, 0.4872, 0.9048, 0.4907, 0.9019, 0.4941, 0.9041, 0.4903, 0.9048, 0.4907, 0.9026, 0.4944, 0.8999, 0.4981, 0.9019, 0.4941, 0.9026, 0.4944, 0.9007, 0.4984, 0.8984, 0.5023, 0.8999, 0.4981, 0.9007, 0.4984, 0.8991, 0.5026, 0.8971, 0.5067, 0.8984, 0.5023, 0.8991, 0.5026, 0.8979, 0.5069, 0.8963, 0.5112, 0.8971, 0.5067, 0.8979, 0.5069, 0.8971, 0.5113, 0.8959, 0.5158, 0.8963, 0.5112, 0.8971, 0.5113, 0.8967, 0.5159, 0.8959, 0.5205, 0.8959, 0.5158, 0.8967, 0.5159, 0.8967, 0.5205, 0.8964, 0.5253, 0.8959, 0.5205, 0.8967, 0.5205, 0.8972, 0.5252, 0.8973, 0.5301, 0.8964, 0.5253, 0.8972, 0.5252, 0.8981, 0.5299, 0.8986, 0.5348, 0.8973, 0.5301, 0.8981, 0.5299, 0.8994, 0.5345, 0.9004, 0.5395, 0.8986, 0.5348, 0.8994, 0.5345, 0.9012, 0.5391, 0.9027, 0.5441, 0.9004, 0.5395, 0.9012, 0.5391, 0.9035, 0.5436, 0.9055, 0.5486, 0.9027, 0.5441, 0.9035, 0.5436, 0.9063, 0.548, 0.9089, 0.553, 0.9055, 0.5486, 0.9063, 0.548, 0.9097, 0.5523, 0.9406, 0.3719, 0.9437, 0.3684, 0.9443, 0.369, 0.9412, 0.3724, 0.938, 0.3755, 0.9406, 0.3719, 0.9412, 0.3724, 0.9387, 0.3759, 0.9358, 0.3793, 0.938, 0.3755, 0.9387, 0.3759, 0.9365, 0.3797, 0.9338, 0.3833, 0.9358, 0.3793, 0.9365, 0.3797, 0.9346, 0.3836, 0.9323, 0.3876, 0.9338, 0.3833, 0.9346, 0.3836, 0.933, 0.3878, 0.9311, 0.392, 0.9323, 0.3876, 0.933, 0.3878, 0.9319, 0.3922, 0.9303, 0.3966, 0.9311, 0.392, 0.9319, 0.3922, 0.9311, 0.3967, 0.9299, 0.4013, 0.9303, 0.3966, 0.9311, 0.3967, 0.9307, 0.4013, 0.9354, 0.4015, 0.9353, 0.4058, 0.9307, 0.406, 0.9307, 0.4013])
me_cylinder.materials.append(mat_walltilematerial)
me_cylinder.use_paint_bone_selection = False
me_cylinder.use_paint_mask = True
me_cylinder.update()
me_cube_021 = bpy.data.meshes.new('Cube.021')
me_cube_021.from_pydata([(-0.092, -0.1, 0.01), (-0.092, 0.1, 0.01), (0.092, -0.1, 0.01), (0.092, 0.1, 0.01), (-0.092, -0.1, 0.0162), (-0.11, -0.0762, 0.04), (-0.11, 0.0762, 0.04), (-0.092, 0.1, 0.0162), (0.12, -0.0762, 0.04), (0.1, -0.1, 0.0162), (0.1, 0.1, 0.0162), (0.12, 0.0762, 0.04), (0.1, -0.1, 3.725e-08), (0.1, 0.1, 3.725e-08), (0.14, -0.0762, -3.353e-08), (0.116, -0.1, 0.0), (0.116, 0.1, 0.0), (0.14, 0.0762, -3.353e-08), (-0.1, -0.1, 3.632e-08), (-0.1, 0.1, 3.632e-08), (-0.116, -0.1, 0.0), (-0.14, -0.0762, -3.353e-08), (-0.14, 0.0762, -3.353e-08), (-0.116, 0.1, 0.0)], [], [(11, 6, 5, 8), (1, 7, 10, 3), (6, 11, 10, 7), (8, 5, 4, 9), (2, 9, 4, 0), (8, 9, 15, 14), (3, 10, 16, 13), (10, 11, 17, 16), (11, 8, 14, 17), (9, 2, 12, 15), (5, 6, 22, 21), (4, 5, 21, 20), (7, 1, 19, 23), (6, 7, 23, 22), (0, 4, 20, 18)])
_uv = me_cube_021.uv_layers.new(name='UVMap')
_uv.uv.foreach_set('vector', [0.8945, 0.5912, 0.8945, 0.5641, 0.9124, 0.5641, 0.9124, 0.5912, 0.8898, 0.5662, 0.8905, 0.5662, 0.8905, 0.5888, 0.8898, 0.5879, 0.8945, 0.5641, 0.8945, 0.5912, 0.8905, 0.5888, 0.8905, 0.5662, 0.9124, 0.5912, 0.9124, 0.5641, 0.9164, 0.5662, 0.9164, 0.5888, 0.9171, 0.5879, 0.9164, 0.5888, 0.9164, 0.5662, 0.9171, 0.5662, 0.9124, 0.5912, 0.9168, 0.5926, 0.9162, 0.5952, 0.9124, 0.5964, 0.8889, 0.5927, 0.8901, 0.5926, 0.8907, 0.5952, 0.8891, 0.5942, 0.8901, 0.5926, 0.8945, 0.5912, 0.8945, 0.5964, 0.8907, 0.5952, 0.8945, 0.5912, 0.9124, 0.5912, 0.9124, 0.5964, 0.8945, 0.5964, 0.9168, 0.5926, 0.918, 0.5927, 0.9178, 0.5942, 0.9162, 0.5952, 0.9124, 0.5641, 0.8945, 0.5641, 0.8945, 0.5582, 0.9124, 0.5582, 0.9168, 0.5632, 0.9124, 0.5641, 0.9124, 0.5582, 0.916, 0.5599, 0.8901, 0.5632, 0.8896, 0.5627, 0.8895, 0.5612, 0.8909, 0.5599, 0.8945, 0.5641, 0.8901, 0.5632, 0.8909, 0.5599, 0.8945, 0.5582, 0.9173, 0.5627, 0.9168, 0.5632, 0.916, 0.5599, 0.9174, 0.5612])
me_cube_021.materials.append(mat_walltilematerial)
me_cube_021.update()
me_cube_026 = bpy.data.meshes.new('Cube.026')
me_cube_026.from_pydata([(-0.1, -1.0, 0.0), (-0.1, 1.0, 0.0), (0.1, -1.0, 0.0), (0.1, 1.0, 0.0), (-0.09196, -1.0, 3.01), (-0.1, -1.0, 3.0), (-0.09196, 1.0, 3.01), (-0.1, 1.0, 3.0), (0.09196, -1.0, 3.01), (0.1, -1.0, 3.0), (0.09196, 1.0, 3.01), (0.1, 1.0, 3.0)], [], [(10, 6, 4, 8), (3, 11, 9, 2), (0, 5, 7, 1), (1, 3, 2, 0), (1, 7, 11, 3), (4, 6, 7, 5), (6, 10, 11, 7), (10, 8, 9, 11), (8, 4, 5, 9), (2, 9, 5, 0)])
_uv = me_cube_026.uv_layers.new(name='UVMap')
_uv.uv.foreach_set('vector', [0.9605, 0.2014, 0.9414, 0.2011, 0.9415, 0.00329, 0.9606, 0.00359, 0.6478, 0.6187, 0.6478, 0.3127, 0.8518, 0.3127, 0.8518, 0.6187, 0.4189, 0.6187, 0.4189, 0.3127, 0.6229, 0.3127, 0.6229, 0.6187, 0.2274, 0.6633, 0.2478, 0.6633, 0.2478, 0.8673, 0.2274, 0.8673, 0.6229, 0.6187, 0.6229, 0.3127, 0.6433, 0.3127, 0.6433, 0.6187, 0.9415, 0.00329, 0.9414, 0.2011, 0.94, 0.2022, 0.94, 0.002244, 0.9414, 0.2011, 0.9605, 0.2014, 0.962, 0.2024, 0.94, 0.2022, 0.9605, 0.2014, 0.9606, 0.00359, 0.962, 0.002463, 0.962, 0.2024, 0.9606, 0.00359, 0.9415, 0.00329, 0.94, 0.002244, 0.962, 0.002463, 0.8518, 0.6187, 0.8518, 0.3127, 0.8722, 0.3127, 0.8722, 0.6187])
me_cube_026.materials.append(mat_walltilematerial)
me_cube_026.update()
me_cube_027 = bpy.data.meshes.new('Cube.027')
me_cube_027.from_pydata([(-0.1, -1.0, 0.0), (-0.1, 1.0, 0.0), (0.1, -1.0, 0.0), (0.1, 1.0, 0.0), (-0.09196, -1.0, 3.01), (-0.1, -1.0, 3.0), (-0.09196, 1.0, 3.01), (-0.1, 1.0, 3.0), (0.09196, -1.0, 3.01), (0.1, -1.0, 3.0), (0.09196, 1.0, 3.01), (0.1, 1.0, 3.0)], [], [(10, 6, 4, 8), (3, 11, 9, 2), (0, 5, 7, 1), (1, 3, 2, 0), (1, 7, 11, 3), (4, 6, 7, 5), (6, 10, 11, 7), (10, 8, 9, 11), (8, 4, 5, 9), (2, 9, 5, 0)])
_uv = me_cube_027.uv_layers.new(name='UVMap')
_uv.uv.foreach_set('vector', [0.2025, 0.9807, 0.2023, 0.9927, 0.07727, 0.9927, 0.07746, 0.9806, 0.4189, 0.9292, 0.4189, 0.6232, 0.6229, 0.6232, 0.6229, 0.9292, 0.002244, 0.6588, 0.002244, 0.3528, 0.2062, 0.3528, 0.2062, 0.6588, 0.7456, 0.9837, 0.7456, 0.9708, 0.8746, 0.9708, 0.8746, 0.9837, 0.2062, 0.6588, 0.2062, 0.3528, 0.2267, 0.3528, 0.2267, 0.6588, 0.07727, 0.9927, 0.2023, 0.9927, 0.2031, 0.9936, 0.07661, 0.9936, 0.2023, 0.9927, 0.2025, 0.9807, 0.2032, 0.9797, 0.2031, 0.9936, 0.2025, 0.9807, 0.07746, 0.9806, 0.07675, 0.9797, 0.2032, 0.9797, 0.07746, 0.9806, 0.07727, 0.9927, 0.07661, 0.9936, 0.07675, 0.9797, 0.6229, 0.9292, 0.6229, 0.6232, 0.6433, 0.6232, 0.6433, 0.9292])
me_cube_027.materials.append(mat_walltilematerial)
me_cube_027.update()

# ---- objects
ob_redstonepart = bpy.data.objects.new('RedstonePart', me_cube_019)
ob_column = bpy.data.objects.new('Column', me_cube_011)
ob_door = bpy.data.objects.new('Door', me_cube_008)
ob_door_d = bpy.data.objects.new('Door_D', me_cube_007)
ob_door_l = bpy.data.objects.new('Door_L', me_cube_009)
ob_glass = bpy.data.objects.new('Glass', me_cube_015)
ob_glass_l = bpy.data.objects.new('Glass_L', me_cube_012)
ob_wall_001 = bpy.data.objects.new('Wall.001', me_cube_002)
ob_wall_d = bpy.data.objects.new('Wall_D', me_cube_003)
ob_wall_u = bpy.data.objects.new('Wall_U', me_cube_005)
ob_wall_u_l = bpy.data.objects.new('Wall_U_L', me_cube_018)
ob_redstoneconcentrator = bpy.data.objects.new('RedstoneConcentrator', me_cube_020)
ob_redstonefork = bpy.data.objects.new('RedstoneFork', me_cylinder)
ob_redstonehat = bpy.data.objects.new('RedstoneHat', me_cube_021)
ob_wall_003 = bpy.data.objects.new('Wall.003', me_cube_026)
ob_wall_002 = bpy.data.objects.new('Wall.002', me_cube_027)

# ---- transforms, parenting, visibility, modifiers, constraints
ob_redstonepart.location = (2.5, 0.0, 0.0)
ob_column.location = (0.0, 1.0, 0.0)
_m = ob_column.modifiers.new('Auto Smooth', 'NODES')
_m.node_group = ng_auto_smooth
_gi = [s.identifier for s in ng_auto_smooth.interface.items_tree if s.item_type == 'SOCKET' and s.in_out == 'INPUT']
_m[_gi[1]] = 0.5236  # Angle
ob_door.location = (1.0, -2.0, 0.0)
ob_door_d.location = (1.0, -2.0, 0.0)
ob_door_l.location = (1.0, -2.0, 0.0)
ob_glass.location = (1.0, -5.0, 0.0)
ob_glass_l.location = (1.0, -3.5, 0.0)
ob_wall_001.location = (0.0, 0.0, 0.0)
ob_wall_d.location = (0.0, 2.0, 0.0)
ob_wall_u.location = (0.0, -3.0, 1.0)
ob_wall_u_l.location = (0.0, -1.5, 1.0)
ob_redstoneconcentrator.location = (3.0, 2.235e-08, 0.0)
ob_redstonefork.location = (2.0, 0.0, 0.0)
ob_redstonehat.location = (1.0, 0.0, 3.0)
ob_wall_003.location = (1.0, 0.0, 0.0)
ob_wall_002.location = (1.0, 2.0, 0.0)

# ---- collection membership
scene.collection.objects.link(ob_redstonepart)
scene.collection.objects.link(ob_column)
scene.collection.objects.link(ob_door)
scene.collection.objects.link(ob_door_d)
scene.collection.objects.link(ob_door_l)
scene.collection.objects.link(ob_glass)
scene.collection.objects.link(ob_glass_l)
scene.collection.objects.link(ob_wall_001)
scene.collection.objects.link(ob_wall_d)
scene.collection.objects.link(ob_wall_u)
scene.collection.objects.link(ob_wall_u_l)
scene.collection.objects.link(ob_redstoneconcentrator)
scene.collection.objects.link(ob_redstonefork)
scene.collection.objects.link(ob_redstonehat)
scene.collection.objects.link(ob_wall_003)
scene.collection.objects.link(ob_wall_002)

# ---- scene / render settings (as saved in the file)
scene.frame_start = 1; scene.frame_end = 250; scene.frame_set(1)
scene.render.engine = 'BLENDER_EEVEE_NEXT'
scene.cycles.sampling_pattern = 'TABULATED_SOBOL'
scene.view_settings.view_transform = 'Filmic'
bpy.context.view_layer.update()

# ---- added for rendering (the .blend has no active camera and no usable light): camera, sun
cam_auto = bpy.data.cameras.new('AutoCamera')
cam_auto.lens = 50.0
cam_auto.sensor_width = 36.0
cam_auto.clip_end = 1000.0
ob_auto_camera = bpy.data.objects.new('AutoCamera', cam_auto)
scene.collection.objects.link(ob_auto_camera)
ob_auto_camera.location = (10.9225, -12.7471, 9.00773)
ob_auto_camera.rotation_euler = (1.09748, -7.21219e-08, 0.694738)
scene.camera = ob_auto_camera
light_auto_sun = bpy.data.lights.new('AutoSun', 'SUN')
light_auto_sun.energy = 3.0
light_auto_sun.angle = 0.0523599
ob_auto_sun = bpy.data.objects.new('AutoSun', light_auto_sun)
scene.collection.objects.link(ob_auto_sun)
ob_auto_sun.rotation_euler = (0.872665, 0.174533, 0.523599)
bpy.context.view_layer.update()
